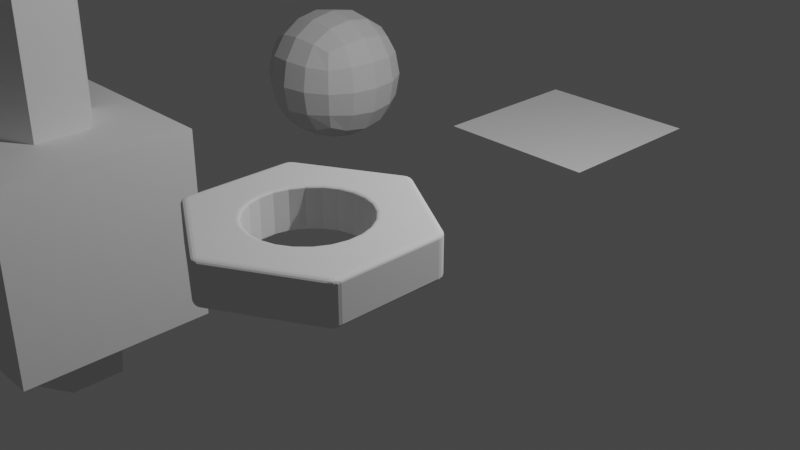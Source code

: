 # Source: prictise02.blend  (saved by Blender 3.6.11; exported with 4.5.12 LTS)
import bpy
from mathutils import Matrix  # noqa: F401  (used for matrix-valued properties, if any)

bpy.ops.wm.read_factory_settings(use_empty=True)
scene = bpy.context.scene
scene.name = 'Scene'

# ---- collections
col_collection = bpy.data.collections.new('Collection'); scene.collection.children.link(col_collection)

# ---- world
world_world = bpy.data.worlds.new('World'); scene.world = world_world
world_world.use_nodes = True; world_world.node_tree.nodes.clear()
_N = world_world.node_tree.nodes; _L = world_world.node_tree.links
n0 = _N.new('ShaderNodeOutputWorld'); n0.name = 'World Output'; n0.location = (300, 300)
n1 = _N.new('ShaderNodeBackground'); n1.name = 'Background'; n1.location = (10, 300)
n1.inputs[0].default_value = (0.05088, 0.05088, 0.05088, 1.0)
_L.new(n1.outputs[0], n0.inputs[0])
n0.is_active_output = True
world_world.color = (0.05088, 0.05088, 0.05088)
world_world.use_sun_shadow = False
world_world.sun_shadow_jitter_overblur = 0.0

# ---- cameras
cam_camera = bpy.data.cameras.new('Camera')
cam_camera.clip_end = 100.0
cam_camera.ortho_scale = 7.314

# ---- lights
light_light = bpy.data.lights.new('Light', 'POINT')
light_light.transmission_factor = 0.0
light_light.energy = 1000.0
light_light.shadow_soft_size = 0.1
light_light.shadow_maximum_resolution = 0.006
light_light.use_absolute_resolution = True

# ---- meshes
me_x = bpy.data.meshes.new('柱体')
me_x.from_pydata([(0.006133, 0.9371, -0.38), (-0.05478, 0.9684, -0.3167), (0.05478, 0.9684, -0.3167), (-0.01178, 0.9522, -0.3752), (-0.02965, 0.9634, -0.3615), (0.02051, 0.9515, -0.3752), (0.00297, 0.9628, -0.3682), (-0.01221, 0.9716, -0.3588), (0.001364, 0.9747, -0.3531), (-0.02965, 0.9781, -0.3167), (-3.725e-09, 0.9815, -0.3167), (-0.04475, 0.9691, -0.341), (-0.02132, 0.9756, -0.3401), (0.000646, 0.9795, -0.3395), (0.04684, 0.9684, -0.341), (0.0348, 0.9625, -0.3615), (0.02965, 0.9781, -0.3167), (0.02299, 0.9753, -0.3401), (0.01578, 0.9712, -0.3588), (0.8112, 0.5316, -0.3167), (0.866, 0.4367, -0.3167), (0.8146, 0.4633, -0.38), (0.8322, 0.5147, -0.3167), (0.85, 0.4907, -0.3167), (0.8169, 0.5233, -0.341), (0.8342, 0.5063, -0.3401), (0.8486, 0.4892, -0.3395), (0.8448, 0.4862, -0.3531), (0.8621, 0.4437, -0.341), (0.851, 0.4511, -0.3615), (0.8619, 0.4634, -0.3167), (0.8561, 0.4677, -0.3401), (0.849, 0.472, -0.3588), (0.8187, 0.4863, -0.3752), (0.8195, 0.5074, -0.3615), (0.8343, 0.458, -0.3752), (0.8353, 0.4788, -0.3682), (0.8353, 0.4964, -0.3588), (0.8146, 0.4633, 0.38), (0.866, 0.4367, 0.3167), (0.8112, 0.5316, 0.3167), (0.8343, 0.458, 0.3752), (0.851, 0.4511, 0.3615), (0.8187, 0.4863, 0.3752), (0.8353, 0.4788, 0.3682), (0.849, 0.472, 0.3588), (0.8448, 0.4862, 0.3531), (0.8619, 0.4634, 0.3167), (0.85, 0.4907, 0.3167), (0.8621, 0.4437, 0.341), (0.8561, 0.4677, 0.3401), (0.8486, 0.4892, 0.3395), (0.8169, 0.5233, 0.341), (0.8195, 0.5074, 0.3615), (0.8322, 0.5147, 0.3167), (0.8342, 0.5063, 0.3401), (0.8353, 0.4964, 0.3588), (0.05478, 0.9684, 0.3167), (-0.05478, 0.9684, 0.3167), (0.006133, 0.9371, 0.38), (0.02965, 0.9781, 0.3167), (3.725e-09, 0.9815, 0.3167), (0.04684, 0.9684, 0.341), (0.02299, 0.9753, 0.3401), (0.000646, 0.9795, 0.3395), (0.001364, 0.9747, 0.3531), (-0.04475, 0.9691, 0.341), (-0.02965, 0.9634, 0.3615), (-0.02965, 0.9781, 0.3167), (-0.02132, 0.9756, 0.3401), (-0.01221, 0.9716, 0.3588), (0.02051, 0.9515, 0.3752), (0.0348, 0.9625, 0.3615), (-0.01178, 0.9522, 0.3752), (0.00297, 0.9628, 0.3682), (0.01578, 0.9712, 0.3588), (0.866, -0.4367, -0.3167), (0.8112, -0.5316, -0.3167), (0.8085, -0.4739, -0.38), (0.8619, -0.4634, -0.3167), (0.85, -0.4907, -0.3167), (0.8616, -0.4458, -0.341), (0.8555, -0.4693, -0.3401), (0.8479, -0.4903, -0.3395), (0.8435, -0.4886, -0.3531), (0.8153, -0.5248, -0.341), (0.8162, -0.5114, -0.3615), (0.8322, -0.5147, -0.3167), (0.8331, -0.5075, -0.3401), (0.8332, -0.4993, -0.3588), (0.8305, -0.4659, -0.3752), (0.8492, -0.456, -0.3615), (0.8138, -0.4935, -0.3752), (0.8323, -0.484, -0.3682), (0.8475, -0.4752, -0.3588), (0.8085, -0.4739, 0.38), (0.8112, -0.5316, 0.3167), (0.866, -0.4367, 0.3167), (0.8138, -0.4935, 0.3752), (0.8162, -0.5114, 0.3615), (0.8305, -0.4659, 0.3752), (0.8323, -0.484, 0.3682), (0.8332, -0.4993, 0.3588), (0.8435, -0.4886, 0.3531), (0.8322, -0.5147, 0.3167), (0.85, -0.4907, 0.3167), (0.8153, -0.5248, 0.341), (0.8331, -0.5075, 0.3401), (0.8479, -0.4903, 0.3395), (0.8616, -0.4458, 0.341), (0.8492, -0.456, 0.3615), (0.8619, -0.4634, 0.3167), (0.8555, -0.4693, 0.3401), (0.8475, -0.4752, 0.3588), (0.05478, -0.9684, -0.3167), (-0.05478, -0.9684, -0.3167), (-0.006133, -0.9371, -0.38), (0.02965, -0.9781, -0.3167), (3.725e-09, -0.9815, -0.3167), (0.04475, -0.9691, -0.341), (0.02132, -0.9756, -0.3401), (-0.000646, -0.9795, -0.3395), (-0.001364, -0.9747, -0.3531), (-0.04684, -0.9684, -0.341), (-0.0348, -0.9625, -0.3615), (-0.02965, -0.9781, -0.3167), (-0.02299, -0.9753, -0.3401), (-0.01578, -0.9712, -0.3588), (0.01178, -0.9522, -0.3752), (0.02965, -0.9634, -0.3615), (-0.02051, -0.9515, -0.3752), (-0.00297, -0.9628, -0.3682), (0.01221, -0.9716, -0.3588), (-0.006133, -0.9371, 0.38), (-0.05478, -0.9684, 0.3167), (0.05478, -0.9684, 0.3167), (-0.02051, -0.9515, 0.3752), (-0.0348, -0.9625, 0.3615), (0.01178, -0.9522, 0.3752), (-0.00297, -0.9628, 0.3682), (-0.01578, -0.9712, 0.3588), (-0.001364, -0.9747, 0.3531), (-0.02965, -0.9781, 0.3167), (-3.725e-09, -0.9815, 0.3167), (-0.04684, -0.9684, 0.341), (-0.02299, -0.9753, 0.3401), (-0.000646, -0.9795, 0.3395), (0.04475, -0.9691, 0.341), (0.02965, -0.9634, 0.3615), (0.02965, -0.9781, 0.3167), (0.02132, -0.9756, 0.3401), (0.01221, -0.9716, 0.3588), (-0.8112, -0.5316, -0.3167), (-0.866, -0.4367, -0.3167), (-0.8146, -0.4633, -0.38), (-0.8322, -0.5147, -0.3167), (-0.85, -0.4907, -0.3167), (-0.8169, -0.5233, -0.341), (-0.8342, -0.5063, -0.3401), (-0.8486, -0.4892, -0.3395), (-0.8448, -0.4862, -0.3531), (-0.8621, -0.4437, -0.341), (-0.851, -0.4511, -0.3615), (-0.8619, -0.4634, -0.3167), (-0.8561, -0.4677, -0.3401), (-0.849, -0.472, -0.3588), (-0.8187, -0.4863, -0.3752), (-0.8195, -0.5074, -0.3615), (-0.8343, -0.458, -0.3752), (-0.8353, -0.4788, -0.3682), (-0.8353, -0.4964, -0.3588), (-0.8146, -0.4633, 0.38), (-0.866, -0.4367, 0.3167), (-0.8112, -0.5316, 0.3167), (-0.8343, -0.458, 0.3752), (-0.851, -0.4511, 0.3615), (-0.8187, -0.4863, 0.3752), (-0.8353, -0.4788, 0.3682), (-0.849, -0.472, 0.3588), (-0.8448, -0.4862, 0.3531), (-0.8619, -0.4634, 0.3167), (-0.85, -0.4907, 0.3167), (-0.8621, -0.4437, 0.341), (-0.8561, -0.4677, 0.3401), (-0.8486, -0.4892, 0.3395), (-0.8169, -0.5233, 0.341), (-0.8195, -0.5074, 0.3615), (-0.8322, -0.5147, 0.3167), (-0.8342, -0.5063, 0.3401), (-0.8353, -0.4964, 0.3588), (-0.866, 0.4367, -0.3167), (-0.8112, 0.5316, -0.3167), (-0.8085, 0.4739, -0.38), (-0.8619, 0.4634, -0.3167), (-0.85, 0.4907, -0.3167), (-0.8616, 0.4458, -0.341), (-0.8555, 0.4693, -0.3401), (-0.8479, 0.4903, -0.3395), (-0.8435, 0.4886, -0.3531), (-0.8153, 0.5248, -0.341), (-0.8162, 0.5114, -0.3615), (-0.8322, 0.5147, -0.3167), (-0.8331, 0.5075, -0.3401), (-0.8332, 0.4993, -0.3588), (-0.8305, 0.4659, -0.3752), (-0.8492, 0.456, -0.3615), (-0.8138, 0.4935, -0.3752), (-0.8323, 0.484, -0.3682), (-0.8475, 0.4752, -0.3588), (-0.8085, 0.4739, 0.38), (-0.8112, 0.5316, 0.3167), (-0.866, 0.4367, 0.3167), (-0.8138, 0.4935, 0.3752), (-0.8162, 0.5114, 0.3615), (-0.8305, 0.4659, 0.3752), (-0.8323, 0.484, 0.3682), (-0.8332, 0.4993, 0.3588), (-0.8435, 0.4886, 0.3531), (-0.8322, 0.5147, 0.3167), (-0.85, 0.4907, 0.3167), (-0.8153, 0.5248, 0.341), (-0.8331, 0.5075, 0.3401), (-0.8479, 0.4903, 0.3395), (-0.8616, 0.4458, 0.341), (-0.8492, 0.456, 0.3615), (-0.8619, 0.4634, 0.3167), (-0.8555, 0.4693, 0.3401), (-0.8475, 0.4752, 0.3588), (0.04746, 0.5134, -0.38), (0.05108, 0.4764, -0.3438), (0.0484, 0.5038, -0.3788), (0.04927, 0.4949, -0.3752), (0.05002, 0.4872, -0.3694), (0.05059, 0.4813, -0.3619), (0.05095, 0.4776, -0.3532), (0.04746, 0.5134, 0.38), (0.05108, 0.4764, 0.3438), (0.0484, 0.5038, 0.3788), (0.04927, 0.4949, 0.3752), (0.05002, 0.4872, 0.3694), (0.05059, 0.4813, 0.3619), (0.05095, 0.4776, 0.3532), (0.4684, 0.2156, -0.38), (0.4381, 0.194, -0.3438), (0.4605, 0.21, -0.3788), (0.4532, 0.2048, -0.3752), (0.447, 0.2003, -0.3694), (0.4422, 0.1969, -0.3619), (0.4391, 0.1947, -0.3532), (0.4684, 0.2156, 0.38), (0.4381, 0.194, 0.3438), (0.4605, 0.21, 0.3788), (0.4532, 0.2048, 0.3752), (0.447, 0.2003, 0.3694), (0.4422, 0.1969, 0.3619), (0.4391, 0.1947, 0.3532), (0.4209, -0.2978, -0.38), (0.387, -0.2824, -0.3438), (0.4121, -0.2938, -0.3788), (0.404, -0.2901, -0.3752), (0.3969, -0.2869, -0.3694), (0.3916, -0.2845, -0.3619), (0.3882, -0.2829, -0.3532), (0.4209, -0.2978, 0.38), (0.387, -0.2824, 0.3438), (0.4121, -0.2938, 0.3788), (0.404, -0.2901, 0.3752), (0.3969, -0.2869, 0.3694), (0.3916, -0.2845, 0.3619), (0.3882, -0.2829, 0.3532), (-0.04746, -0.5134, -0.38), (-0.05108, -0.4764, -0.3438), (-0.0484, -0.5038, -0.3788), (-0.04927, -0.4949, -0.3752), (-0.05002, -0.4872, -0.3694), (-0.05059, -0.4813, -0.3619), (-0.05095, -0.4776, -0.3532), (-0.04746, -0.5134, 0.38), (-0.05108, -0.4764, 0.3438), (-0.0484, -0.5038, 0.3788), (-0.04927, -0.4949, 0.3752), (-0.05002, -0.4872, 0.3694), (-0.05059, -0.4813, 0.3619), (-0.05095, -0.4776, 0.3532), (-0.4684, -0.2156, -0.38), (-0.4381, -0.194, -0.3438), (-0.4605, -0.21, -0.3788), (-0.4532, -0.2048, -0.3752), (-0.447, -0.2003, -0.3694), (-0.4422, -0.1969, -0.3619), (-0.4391, -0.1947, -0.3532), (-0.4684, -0.2156, 0.38), (-0.4381, -0.194, 0.3438), (-0.4605, -0.21, 0.3788), (-0.4532, -0.2048, 0.3752), (-0.447, -0.2003, 0.3694), (-0.4422, -0.1969, 0.3619), (-0.4391, -0.1947, 0.3532), (-0.4209, 0.2978, -0.38), (-0.387, 0.2824, -0.3438), (-0.4121, 0.2938, -0.3788), (-0.404, 0.2901, -0.3752), (-0.3969, 0.2869, -0.3694), (-0.3916, 0.2845, -0.3619), (-0.3882, 0.2829, -0.3532), (-0.4209, 0.2978, 0.38), (-0.387, 0.2824, 0.3438), (-0.4121, 0.2938, 0.3788), (-0.404, 0.2901, 0.3752), (-0.3969, 0.2869, 0.3694), (-0.3916, 0.2845, 0.3619), (-0.3882, 0.2829, 0.3532), (0.3039, 0.4165, -0.38), (0.2824, 0.387, -0.3438), (0.2984, 0.4089, -0.3788), (0.2932, 0.4018, -0.3752), (0.2887, 0.3956, -0.3694), (0.2853, 0.391, -0.3619), (0.2832, 0.388, -0.3532), (0.3039, 0.4165, 0.38), (0.2824, 0.387, 0.3438), (0.2984, 0.4089, 0.3788), (0.2932, 0.4018, 0.3752), (0.2887, 0.3956, 0.3694), (0.2853, 0.391, 0.3619), (0.2832, 0.388, 0.3532), (0.5127, -0.05497, -0.38), (0.4764, -0.05108, -0.3438), (0.5033, -0.05396, -0.3788), (0.4945, -0.05302, -0.3752), (0.487, -0.05222, -0.3694), (0.4812, -0.0516, -0.3619), (0.4776, -0.05121, -0.3532), (0.5127, -0.05497, 0.38), (0.4764, -0.05108, 0.3438), (0.5033, -0.05396, 0.3788), (0.4945, -0.05302, 0.3752), (0.487, -0.05222, 0.3694), (0.4812, -0.0516, 0.3619), (0.4776, -0.05121, 0.3532), (0.2087, -0.4715, -0.38), (0.194, -0.4381, -0.3438), (0.2049, -0.4628, -0.3788), (0.2013, -0.4548, -0.3752), (0.1983, -0.4479, -0.3694), (0.1959, -0.4426, -0.3619), (0.1945, -0.4392, -0.3532), (0.2087, -0.4715, 0.38), (0.194, -0.4381, 0.3438), (0.2049, -0.4628, 0.3788), (0.2013, -0.4548, 0.3752), (0.1983, -0.4479, 0.3694), (0.1959, -0.4426, 0.3619), (0.1945, -0.4392, 0.3532), (-0.3039, -0.4165, -0.38), (-0.2824, -0.387, -0.3438), (-0.2984, -0.4089, -0.3788), (-0.2932, -0.4018, -0.3752), (-0.2887, -0.3956, -0.3694), (-0.2853, -0.391, -0.3619), (-0.2832, -0.388, -0.3532), (-0.3039, -0.4165, 0.38), (-0.2824, -0.387, 0.3438), (-0.2984, -0.4089, 0.3788), (-0.2932, -0.4018, 0.3752), (-0.2887, -0.3956, 0.3694), (-0.2853, -0.391, 0.3619), (-0.2832, -0.388, 0.3532), (-0.5127, 0.05497, -0.38), (-0.4764, 0.05108, -0.3438), (-0.5033, 0.05396, -0.3788), (-0.4945, 0.05302, -0.3752), (-0.487, 0.05222, -0.3694), (-0.4812, 0.0516, -0.3619), (-0.4776, 0.05121, -0.3532), (-0.5127, 0.05497, 0.38), (-0.4764, 0.05108, 0.3438), (-0.5033, 0.05396, 0.3788), (-0.4945, 0.05302, 0.3752), (-0.487, 0.05222, 0.3694), (-0.4812, 0.0516, 0.3619), (-0.4776, 0.05121, 0.3532), (-0.2087, 0.4715, -0.38), (-0.194, 0.4381, -0.3438), (-0.2049, 0.4628, -0.3788), (-0.2013, 0.4548, -0.3752), (-0.1983, 0.4479, -0.3694), (-0.1959, 0.4426, -0.3619), (-0.1945, 0.4392, -0.3532), (-0.2087, 0.4715, 0.38), (-0.194, 0.4381, 0.3438), (-0.2049, 0.4628, 0.3788), (-0.2013, 0.4548, 0.3752), (-0.1983, 0.4479, 0.3694), (-0.1959, 0.4426, 0.3619), (-0.1945, 0.4392, 0.3532), (0.373, 0.3007, -0.3438), (0.4039, 0.3212, -0.38), (0.374, 0.3014, -0.3532), (0.3771, 0.3035, -0.3619), (0.382, 0.3067, -0.3694), (0.3885, 0.311, -0.3752), (0.3959, 0.3159, -0.3788), (0.1726, 0.4469, 0.3438), (0.1891, 0.4792, 0.38), (0.1732, 0.448, 0.3532), (0.1748, 0.4512, 0.3619), (0.1774, 0.4564, 0.3694), (0.1809, 0.463, 0.3752), (0.1848, 0.4708, 0.3788), (0.4469, -0.1726, -0.3438), (0.4801, -0.1892, -0.38), (0.4481, -0.1732, -0.3532), (0.4514, -0.1749, -0.3619), (0.4566, -0.1775, -0.3694), (0.4635, -0.1809, -0.3752), (0.4715, -0.1849, -0.3788), (0.4734, 0.07396, 0.3438), (0.5095, 0.07583, 0.38), (0.4746, 0.07402, 0.3532), (0.4782, 0.07421, 0.3619), (0.4839, 0.07451, 0.3694), (0.4914, 0.0749, 0.3752), (0.5001, 0.07535, 0.3788), (0.07396, -0.4734, -0.3438), (0.07618, -0.5104, -0.38), (0.07403, -0.4746, -0.3532), (0.07425, -0.4783, -0.3619), (0.07461, -0.4842, -0.3694), (0.07507, -0.4919, -0.3752), (0.0756, -0.5008, -0.3788), (0.3007, -0.373, 0.3438), (0.3204, -0.4033, 0.38), (0.3014, -0.374, 0.3532), (0.3034, -0.377, 0.3619), (0.3065, -0.3819, 0.3694), (0.3106, -0.3881, 0.3752), (0.3153, -0.3955, 0.3788), (-0.373, -0.3007, -0.3438), (-0.4039, -0.3212, -0.38), (-0.374, -0.3014, -0.3532), (-0.3771, -0.3035, -0.3619), (-0.382, -0.3067, -0.3694), (-0.3885, -0.311, -0.3752), (-0.3959, -0.3159, -0.3788), (-0.1726, -0.4469, 0.3438), (-0.1891, -0.4792, 0.38), (-0.1732, -0.448, 0.3532), (-0.1748, -0.4512, 0.3619), (-0.1774, -0.4564, 0.3694), (-0.1809, -0.463, 0.3752), (-0.1848, -0.4708, 0.3788), (-0.4469, 0.1726, -0.3438), (-0.4801, 0.1892, -0.38), (-0.4481, 0.1732, -0.3532), (-0.4514, 0.1749, -0.3619), (-0.4566, 0.1775, -0.3694), (-0.4635, 0.1809, -0.3752), (-0.4715, 0.1849, -0.3788), (-0.4734, -0.07396, 0.3438), (-0.5095, -0.07583, 0.38), (-0.4746, -0.07402, 0.3532), (-0.4782, -0.07421, 0.3619), (-0.4839, -0.07451, 0.3694), (-0.4914, -0.0749, 0.3752), (-0.5001, -0.07535, 0.3788), (-0.07396, 0.4734, -0.3438), (-0.07618, 0.5104, -0.38), (-0.07403, 0.4746, -0.3532), (-0.07425, 0.4783, -0.3619), (-0.07461, 0.4842, -0.3694), (-0.07507, 0.4919, -0.3752), (-0.0756, 0.5008, -0.3788), (-0.3007, 0.373, 0.3438), (-0.3204, 0.4033, 0.38), (-0.3014, 0.374, 0.3532), (-0.3034, 0.377, 0.3619), (-0.3065, 0.3819, 0.3694), (-0.3106, 0.3881, 0.3752), (-0.3153, 0.3955, 0.3788), (0.1726, 0.4469, -0.3438), (0.1891, 0.4792, -0.38), (0.1732, 0.448, -0.3532), (0.1748, 0.4512, -0.3619), (0.1774, 0.4564, -0.3694), (0.1809, 0.463, -0.3752), (0.1848, 0.4708, -0.3788), (0.373, 0.3007, 0.3438), (0.4039, 0.3212, 0.38), (0.374, 0.3014, 0.3532), (0.3771, 0.3035, 0.3619), (0.382, 0.3067, 0.3694), (0.3885, 0.311, 0.3752), (0.3959, 0.3159, 0.3788), (0.4734, 0.07396, -0.3438), (0.5095, 0.07583, -0.38), (0.4746, 0.07402, -0.3532), (0.4782, 0.07421, -0.3619), (0.4839, 0.07451, -0.3694), (0.4914, 0.0749, -0.3752), (0.5001, 0.07535, -0.3788), (0.4469, -0.1726, 0.3438), (0.4801, -0.1892, 0.38), (0.4481, -0.1732, 0.3532), (0.4514, -0.1749, 0.3619), (0.4566, -0.1775, 0.3694), (0.4635, -0.1809, 0.3752), (0.4715, -0.1849, 0.3788), (0.3007, -0.373, -0.3438), (0.3204, -0.4033, -0.38), (0.3014, -0.374, -0.3532), (0.3034, -0.377, -0.3619), (0.3065, -0.3819, -0.3694), (0.3106, -0.3881, -0.3752), (0.3153, -0.3955, -0.3788), (0.07396, -0.4734, 0.3438), (0.07618, -0.5104, 0.38), (0.07403, -0.4746, 0.3532), (0.07425, -0.4783, 0.3619), (0.07461, -0.4842, 0.3694), (0.07507, -0.4919, 0.3752), (0.0756, -0.5008, 0.3788), (-0.1726, -0.4469, -0.3438), (-0.1891, -0.4792, -0.38), (-0.1732, -0.448, -0.3532), (-0.1748, -0.4512, -0.3619), (-0.1774, -0.4564, -0.3694), (-0.1809, -0.463, -0.3752), (-0.1848, -0.4708, -0.3788), (-0.373, -0.3007, 0.3438), (-0.4039, -0.3212, 0.38), (-0.374, -0.3014, 0.3532), (-0.3771, -0.3035, 0.3619), (-0.382, -0.3067, 0.3694), (-0.3885, -0.311, 0.3752), (-0.3959, -0.3159, 0.3788), (-0.4734, -0.07396, -0.3438), (-0.5095, -0.07583, -0.38), (-0.4746, -0.07402, -0.3532), (-0.4782, -0.07421, -0.3619), (-0.4839, -0.07451, -0.3694), (-0.4914, -0.0749, -0.3752), (-0.5001, -0.07535, -0.3788), (-0.4469, 0.1726, 0.3438), (-0.4801, 0.1892, 0.38), (-0.4481, 0.1732, 0.3532), (-0.4514, 0.1749, 0.3619), (-0.4566, 0.1775, 0.3694), (-0.4635, 0.1809, 0.3752), (-0.4715, 0.1849, 0.3788), (-0.3007, 0.373, -0.3438), (-0.3204, 0.4033, -0.38), (-0.3014, 0.374, -0.3532), (-0.3034, 0.377, -0.3619), (-0.3065, 0.3819, -0.3694), (-0.3106, 0.3881, -0.3752), (-0.3153, 0.3955, -0.3788), (-0.07396, 0.4734, 0.3438), (-0.07618, 0.5104, 0.38), (-0.07403, 0.4746, 0.3532), (-0.07425, 0.4783, 0.3619), (-0.07461, 0.4842, 0.3694), (-0.07507, 0.4919, 0.3752), (-0.0756, 0.5008, 0.3788)], [], [(191, 210, 58, 1), (417, 250, 243, 494), (431, 264, 257, 508), (445, 278, 271, 522), (487, 320, 313, 396), (459, 292, 285, 536), (403, 236, 229, 480), (334, 417, 494, 327), (2, 57, 40, 19), (264, 501, 410, 257), (305, 474, 389, 558, 235, 59, 209), (250, 487, 396, 243), (278, 515, 424, 271), (115, 134, 173, 152), (292, 529, 438, 285), (153, 172, 211, 190), (306, 543, 452, 299), (20, 39, 97, 76), (77, 96, 135, 114), (235, 404, 319, 488, 249, 38, 59), (242, 397, 312, 481, 228, 0, 21), (557, 390, 383, 466), (320, 403, 480, 313), (473, 306, 299, 550), (390, 473, 550, 383), (543, 376, 369, 452), (291, 460, 375, 544, 305, 209, 171), (298, 453, 368, 537, 284, 154, 192), (376, 459, 536, 369), (529, 362, 355, 438), (277, 446, 361, 530, 291, 171, 133), (284, 439, 354, 523, 270, 116, 154), (362, 445, 522, 355), (515, 348, 341, 424), (263, 432, 347, 516, 277, 133, 95), (270, 425, 340, 509, 256, 78, 116), (348, 431, 508, 341), (501, 334, 327, 410), (249, 418, 333, 502, 263, 95, 38), (256, 411, 326, 495, 242, 21, 78), (0, 3, 6, 5), (3, 4, 7, 6), (5, 6, 18, 15), (6, 7, 8, 18), (1, 9, 12, 11), (9, 10, 13, 12), (11, 12, 7, 4), (12, 13, 8, 7), (2, 14, 17, 16), (14, 15, 18, 17), (16, 17, 13, 10), (17, 18, 8, 13), (19, 22, 25, 24), (22, 23, 26, 25), (24, 25, 37, 34), (25, 26, 27, 37), (20, 28, 31, 30), (28, 29, 32, 31), (30, 31, 26, 23), (31, 32, 27, 26), (21, 33, 36, 35), (33, 34, 37, 36), (35, 36, 32, 29), (36, 37, 27, 32), (38, 41, 44, 43), (41, 42, 45, 44), (43, 44, 56, 53), (44, 45, 46, 56), (39, 47, 50, 49), (47, 48, 51, 50), (49, 50, 45, 42), (50, 51, 46, 45), (40, 52, 55, 54), (52, 53, 56, 55), (54, 55, 51, 48), (55, 56, 46, 51), (57, 60, 63, 62), (60, 61, 64, 63), (62, 63, 75, 72), (63, 64, 65, 75), (58, 66, 69, 68), (66, 67, 70, 69), (68, 69, 64, 61), (69, 70, 65, 64), (59, 71, 74, 73), (71, 72, 75, 74), (73, 74, 70, 67), (74, 75, 65, 70), (76, 79, 82, 81), (79, 80, 83, 82), (81, 82, 94, 91), (82, 83, 84, 94), (77, 85, 88, 87), (85, 86, 89, 88), (87, 88, 83, 80), (88, 89, 84, 83), (78, 90, 93, 92), (90, 91, 94, 93), (92, 93, 89, 86), (93, 94, 84, 89), (95, 98, 101, 100), (98, 99, 102, 101), (100, 101, 113, 110), (101, 102, 103, 113), (96, 104, 107, 106), (104, 105, 108, 107), (106, 107, 102, 99), (107, 108, 103, 102), (97, 109, 112, 111), (109, 110, 113, 112), (111, 112, 108, 105), (112, 113, 103, 108), (114, 117, 120, 119), (117, 118, 121, 120), (119, 120, 132, 129), (120, 121, 122, 132), (115, 123, 126, 125), (123, 124, 127, 126), (125, 126, 121, 118), (126, 127, 122, 121), (116, 128, 131, 130), (128, 129, 132, 131), (130, 131, 127, 124), (131, 132, 122, 127), (133, 136, 139, 138), (136, 137, 140, 139), (138, 139, 151, 148), (139, 140, 141, 151), (134, 142, 145, 144), (142, 143, 146, 145), (144, 145, 140, 137), (145, 146, 141, 140), (135, 147, 150, 149), (147, 148, 151, 150), (149, 150, 146, 143), (150, 151, 141, 146), (152, 155, 158, 157), (155, 156, 159, 158), (157, 158, 170, 167), (158, 159, 160, 170), (153, 161, 164, 163), (161, 162, 165, 164), (163, 164, 159, 156), (164, 165, 160, 159), (154, 166, 169, 168), (166, 167, 170, 169), (168, 169, 165, 162), (169, 170, 160, 165), (171, 174, 177, 176), (174, 175, 178, 177), (176, 177, 189, 186), (177, 178, 179, 189), (172, 180, 183, 182), (180, 181, 184, 183), (182, 183, 178, 175), (183, 184, 179, 178), (173, 185, 188, 187), (185, 186, 189, 188), (187, 188, 184, 181), (188, 189, 179, 184), (190, 193, 196, 195), (193, 194, 197, 196), (195, 196, 208, 205), (196, 197, 198, 208), (191, 199, 202, 201), (199, 200, 203, 202), (201, 202, 197, 194), (202, 203, 198, 197), (192, 204, 207, 206), (204, 205, 208, 207), (206, 207, 203, 200), (207, 208, 198, 203), (209, 212, 215, 214), (212, 213, 216, 215), (214, 215, 227, 224), (215, 216, 217, 227), (210, 218, 221, 220), (218, 219, 222, 221), (220, 221, 216, 213), (221, 222, 217, 216), (211, 223, 226, 225), (223, 224, 227, 226), (225, 226, 222, 219), (226, 227, 217, 222), (2, 19, 24, 14), (14, 24, 34, 15), (15, 34, 33, 5), (5, 33, 21, 0), (40, 57, 62, 52), (52, 62, 72, 53), (53, 72, 71, 43), (43, 71, 59, 38), (1, 58, 68, 9), (9, 68, 61, 10), (10, 61, 60, 16), (16, 60, 57, 2), (39, 20, 30, 47), (47, 30, 23, 48), (48, 23, 22, 54), (54, 22, 19, 40), (20, 76, 81, 28), (28, 81, 91, 29), (29, 91, 90, 35), (35, 90, 78, 21), (97, 39, 49, 109), (109, 49, 42, 110), (110, 42, 41, 100), (100, 41, 38, 95), (96, 77, 87, 104), (104, 87, 80, 105), (105, 80, 79, 111), (111, 79, 76, 97), (77, 114, 119, 85), (85, 119, 129, 86), (86, 129, 128, 92), (92, 128, 116, 78), (135, 96, 106, 147), (147, 106, 99, 148), (148, 99, 98, 138), (138, 98, 95, 133), (134, 115, 125, 142), (142, 125, 118, 143), (143, 118, 117, 149), (149, 117, 114, 135), (115, 152, 157, 123), (123, 157, 167, 124), (124, 167, 166, 130), (130, 166, 154, 116), (173, 134, 144, 185), (185, 144, 137, 186), (186, 137, 136, 176), (176, 136, 133, 171), (172, 153, 163, 180), (180, 163, 156, 181), (181, 156, 155, 187), (187, 155, 152, 173), (153, 190, 195, 161), (161, 195, 205, 162), (162, 205, 204, 168), (168, 204, 192, 154), (211, 172, 182, 223), (223, 182, 175, 224), (224, 175, 174, 214), (214, 174, 171, 209), (210, 191, 201, 218), (218, 201, 194, 219), (219, 194, 193, 225), (225, 193, 190, 211), (191, 1, 11, 199), (199, 11, 4, 200), (200, 4, 3, 206), (206, 3, 0, 192), (58, 210, 220, 66), (66, 220, 213, 67), (67, 213, 212, 73), (73, 212, 209, 59), (228, 467, 382, 551, 298, 192, 0), (397, 242, 244, 402), (402, 244, 245, 401), (401, 245, 246, 400), (400, 246, 247, 399), (399, 247, 248, 398), (398, 248, 243, 396), (404, 235, 237, 409), (409, 237, 238, 408), (408, 238, 239, 407), (407, 239, 240, 406), (406, 240, 241, 405), (405, 241, 236, 403), (411, 256, 258, 416), (416, 258, 259, 415), (415, 259, 260, 414), (414, 260, 261, 413), (413, 261, 262, 412), (412, 262, 257, 410), (418, 249, 251, 423), (423, 251, 252, 422), (422, 252, 253, 421), (421, 253, 254, 420), (420, 254, 255, 419), (419, 255, 250, 417), (425, 270, 272, 430), (430, 272, 273, 429), (429, 273, 274, 428), (428, 274, 275, 427), (427, 275, 276, 426), (426, 276, 271, 424), (432, 263, 265, 437), (437, 265, 266, 436), (436, 266, 267, 435), (435, 267, 268, 434), (434, 268, 269, 433), (433, 269, 264, 431), (439, 284, 286, 444), (444, 286, 287, 443), (443, 287, 288, 442), (442, 288, 289, 441), (441, 289, 290, 440), (440, 290, 285, 438), (446, 277, 279, 451), (451, 279, 280, 450), (450, 280, 281, 449), (449, 281, 282, 448), (448, 282, 283, 447), (447, 283, 278, 445), (453, 298, 300, 458), (458, 300, 301, 457), (457, 301, 302, 456), (456, 302, 303, 455), (455, 303, 304, 454), (454, 304, 299, 452), (460, 291, 293, 465), (465, 293, 294, 464), (464, 294, 295, 463), (463, 295, 296, 462), (462, 296, 297, 461), (461, 297, 292, 459), (467, 228, 230, 472), (472, 230, 231, 471), (471, 231, 232, 470), (470, 232, 233, 469), (469, 233, 234, 468), (468, 234, 229, 466), (474, 305, 307, 479), (479, 307, 308, 478), (478, 308, 309, 477), (477, 309, 310, 476), (476, 310, 311, 475), (475, 311, 306, 473), (481, 312, 314, 486), (486, 314, 315, 485), (485, 315, 316, 484), (484, 316, 317, 483), (483, 317, 318, 482), (482, 318, 313, 480), (488, 319, 321, 493), (493, 321, 322, 492), (492, 322, 323, 491), (491, 323, 324, 490), (490, 324, 325, 489), (489, 325, 320, 487), (495, 326, 328, 500), (500, 328, 329, 499), (499, 329, 330, 498), (498, 330, 331, 497), (497, 331, 332, 496), (496, 332, 327, 494), (502, 333, 335, 507), (507, 335, 336, 506), (506, 336, 337, 505), (505, 337, 338, 504), (504, 338, 339, 503), (503, 339, 334, 501), (509, 340, 342, 514), (514, 342, 343, 513), (513, 343, 344, 512), (512, 344, 345, 511), (511, 345, 346, 510), (510, 346, 341, 508), (516, 347, 349, 521), (521, 349, 350, 520), (520, 350, 351, 519), (519, 351, 352, 518), (518, 352, 353, 517), (517, 353, 348, 515), (523, 354, 356, 528), (528, 356, 357, 527), (527, 357, 358, 526), (526, 358, 359, 525), (525, 359, 360, 524), (524, 360, 355, 522), (530, 361, 363, 535), (535, 363, 364, 534), (534, 364, 365, 533), (533, 365, 366, 532), (532, 366, 367, 531), (531, 367, 362, 529), (537, 368, 370, 542), (542, 370, 371, 541), (541, 371, 372, 540), (540, 372, 373, 539), (539, 373, 374, 538), (538, 374, 369, 536), (544, 375, 377, 549), (549, 377, 378, 548), (548, 378, 379, 547), (547, 379, 380, 546), (546, 380, 381, 545), (545, 381, 376, 543), (551, 382, 384, 556), (556, 384, 385, 555), (555, 385, 386, 554), (554, 386, 387, 553), (553, 387, 388, 552), (552, 388, 383, 550), (558, 389, 391, 563), (563, 391, 392, 562), (562, 392, 393, 561), (561, 393, 394, 560), (560, 394, 395, 559), (559, 395, 390, 557), (312, 397, 402, 314), (314, 402, 401, 315), (315, 401, 400, 316), (316, 400, 399, 317), (317, 399, 398, 318), (318, 398, 396, 313), (319, 404, 409, 321), (321, 409, 408, 322), (322, 408, 407, 323), (323, 407, 406, 324), (324, 406, 405, 325), (325, 405, 403, 320), (326, 411, 416, 328), (328, 416, 415, 329), (329, 415, 414, 330), (330, 414, 413, 331), (331, 413, 412, 332), (332, 412, 410, 327), (333, 418, 423, 335), (335, 423, 422, 336), (336, 422, 421, 337), (337, 421, 420, 338), (338, 420, 419, 339), (339, 419, 417, 334), (340, 425, 430, 342), (342, 430, 429, 343), (343, 429, 428, 344), (344, 428, 427, 345), (345, 427, 426, 346), (346, 426, 424, 341), (347, 432, 437, 349), (349, 437, 436, 350), (350, 436, 435, 351), (351, 435, 434, 352), (352, 434, 433, 353), (353, 433, 431, 348), (354, 439, 444, 356), (356, 444, 443, 357), (357, 443, 442, 358), (358, 442, 441, 359), (359, 441, 440, 360), (360, 440, 438, 355), (361, 446, 451, 363), (363, 451, 450, 364), (364, 450, 449, 365), (365, 449, 448, 366), (366, 448, 447, 367), (367, 447, 445, 362), (368, 453, 458, 370), (370, 458, 457, 371), (371, 457, 456, 372), (372, 456, 455, 373), (373, 455, 454, 374), (374, 454, 452, 369), (375, 460, 465, 377), (377, 465, 464, 378), (378, 464, 463, 379), (379, 463, 462, 380), (380, 462, 461, 381), (381, 461, 459, 376), (382, 467, 472, 384), (384, 472, 471, 385), (385, 471, 470, 386), (386, 470, 469, 387), (387, 469, 468, 388), (388, 468, 466, 383), (389, 474, 479, 391), (391, 479, 478, 392), (392, 478, 477, 393), (393, 477, 476, 394), (394, 476, 475, 395), (395, 475, 473, 390), (228, 481, 486, 230), (230, 486, 485, 231), (231, 485, 484, 232), (232, 484, 483, 233), (233, 483, 482, 234), (234, 482, 480, 229), (249, 488, 493, 251), (251, 493, 492, 252), (252, 492, 491, 253), (253, 491, 490, 254), (254, 490, 489, 255), (255, 489, 487, 250), (242, 495, 500, 244), (244, 500, 499, 245), (245, 499, 498, 246), (246, 498, 497, 247), (247, 497, 496, 248), (248, 496, 494, 243), (263, 502, 507, 265), (265, 507, 506, 266), (266, 506, 505, 267), (267, 505, 504, 268), (268, 504, 503, 269), (269, 503, 501, 264), (256, 509, 514, 258), (258, 514, 513, 259), (259, 513, 512, 260), (260, 512, 511, 261), (261, 511, 510, 262), (262, 510, 508, 257), (277, 516, 521, 279), (279, 521, 520, 280), (280, 520, 519, 281), (281, 519, 518, 282), (282, 518, 517, 283), (283, 517, 515, 278), (270, 523, 528, 272), (272, 528, 527, 273), (273, 527, 526, 274), (274, 526, 525, 275), (275, 525, 524, 276), (276, 524, 522, 271), (291, 530, 535, 293), (293, 535, 534, 294), (294, 534, 533, 295), (295, 533, 532, 296), (296, 532, 531, 297), (297, 531, 529, 292), (284, 537, 542, 286), (286, 542, 541, 287), (287, 541, 540, 288), (288, 540, 539, 289), (289, 539, 538, 290), (290, 538, 536, 285), (305, 544, 549, 307), (307, 549, 548, 308), (308, 548, 547, 309), (309, 547, 546, 310), (310, 546, 545, 311), (311, 545, 543, 306), (298, 551, 556, 300), (300, 556, 555, 301), (301, 555, 554, 302), (302, 554, 553, 303), (303, 553, 552, 304), (304, 552, 550, 299), (235, 558, 563, 237), (237, 563, 562, 238), (238, 562, 561, 239), (239, 561, 560, 240), (240, 560, 559, 241), (241, 559, 557, 236), (236, 557, 466, 229)])
_uv = me_x.uv_layers.new(name='UV 贴图')
_uv.uv.foreach_set('vector', [0.1561, 0.5416, 0.1561, 0.9584, 0.01054, 0.9584, 0.01054, 0.5416, 0.3824, 0.2813, 0.3824, 0.3127, 0.8348, 0.3127, 0.8348, 0.2813, 0.3552, 0.1716, 0.3824, 0.1873, 0.8348, 0.1873, 0.8076, 0.1716, 0.2467, 0.1403, 0.2738, 0.1246, 0.7262, 0.1246, 0.6991, 0.1403, 0.3552, 0.3284, 0.3281, 0.344, 0.7805, 0.344, 0.8076, 0.3284, 0.1652, 0.2187, 0.1652, 0.1873, 0.6176, 0.1873, 0.6176, 0.2187, 0.3009, 0.3597, 0.2738, 0.3754, 0.7262, 0.3754, 0.7533, 0.3597, 0.3824, 0.25, 0.3824, 0.2813, 0.8348, 0.2813, 0.8348, 0.25, 0.9895, 0.5416, 0.9895, 0.9584, 0.8439, 0.9584, 0.8439, 0.5416, 0.3824, 0.1873, 0.3824, 0.2187, 0.8348, 0.2187, 0.8348, 0.1873, 0.1344, 0.3167, 0.1639, 0.3384, 0.1923, 0.3553, 0.2227, 0.372, 0.25, 0.3835, 0.25, 0.4762, 0.05407, 0.3631, 0.3824, 0.3127, 0.3552, 0.3284, 0.8076, 0.3284, 0.8348, 0.3127, 0.2738, 0.1246, 0.3009, 0.1403, 0.7533, 0.1403, 0.7262, 0.1246, 0.4895, 0.5416, 0.4895, 0.9584, 0.3439, 0.9584, 0.3439, 0.5416, 0.1652, 0.1873, 0.1924, 0.1716, 0.6448, 0.1716, 0.6176, 0.1873, 0.3228, 0.5416, 0.3228, 0.9584, 0.1772, 0.9584, 0.1772, 0.5416, 0.1652, 0.3127, 0.1652, 0.2813, 0.6176, 0.2813, 0.6176, 0.3127, 0.8228, 0.5416, 0.8228, 0.9584, 0.6772, 0.9584, 0.6772, 0.5416, 0.6561, 0.5416, 0.6561, 0.9584, 0.5105, 0.9584, 0.5105, 0.5416, 0.25, 0.3835, 0.2835, 0.3688, 0.3123, 0.3526, 0.342, 0.3346, 0.3656, 0.3167, 0.4459, 0.3631, 0.25, 0.4762, 0.8656, 0.3167, 0.842, 0.3346, 0.8123, 0.3526, 0.7835, 0.3688, 0.75, 0.3835, 0.75, 0.4762, 0.9459, 0.3631, 0.2467, 0.3597, 0.2195, 0.344, 0.6719, 0.344, 0.6991, 0.3597, 0.3281, 0.344, 0.3009, 0.3597, 0.7533, 0.3597, 0.7805, 0.344, 0.1924, 0.3284, 0.1652, 0.3127, 0.6176, 0.3127, 0.6448, 0.3284, 0.2195, 0.344, 0.1924, 0.3284, 0.6448, 0.3284, 0.6719, 0.344, 0.1652, 0.2813, 0.1652, 0.25, 0.6176, 0.25, 0.6176, 0.2813, 0.1344, 0.1833, 0.1304, 0.2196, 0.13, 0.2526, 0.1307, 0.2873, 0.1344, 0.3167, 0.05407, 0.3631, 0.05407, 0.1369, 0.6344, 0.3167, 0.6307, 0.2873, 0.63, 0.2526, 0.6304, 0.2196, 0.6344, 0.1833, 0.5541, 0.1369, 0.5541, 0.3631, 0.1652, 0.25, 0.1652, 0.2187, 0.6176, 0.2187, 0.6176, 0.25, 0.1924, 0.1716, 0.2195, 0.156, 0.6719, 0.156, 0.6448, 0.1716, 0.25, 0.1165, 0.2165, 0.1312, 0.1877, 0.1474, 0.158, 0.1654, 0.1344, 0.1833, 0.05407, 0.1369, 0.25, 0.02376, 0.6344, 0.1833, 0.658, 0.1654, 0.6877, 0.1474, 0.7165, 0.1312, 0.75, 0.1165, 0.75, 0.02376, 0.5541, 0.1369, 0.2195, 0.156, 0.2467, 0.1403, 0.6991, 0.1403, 0.6719, 0.156, 0.3009, 0.1403, 0.3281, 0.156, 0.7805, 0.156, 0.7533, 0.1403, 0.3656, 0.1833, 0.3361, 0.1616, 0.3077, 0.1447, 0.2773, 0.128, 0.25, 0.1165, 0.25, 0.02376, 0.4459, 0.1369, 0.75, 0.1165, 0.7773, 0.128, 0.8077, 0.1447, 0.8361, 0.1616, 0.8656, 0.1833, 0.9459, 0.1369, 0.75, 0.02376, 0.3281, 0.156, 0.3552, 0.1716, 0.8076, 0.1716, 0.7805, 0.156, 0.3824, 0.2187, 0.3824, 0.25, 0.8348, 0.25, 0.8348, 0.2187, 0.3656, 0.3167, 0.3696, 0.2804, 0.37, 0.2474, 0.3693, 0.2127, 0.3656, 0.1833, 0.4459, 0.1369, 0.4459, 0.3631, 0.8656, 0.1833, 0.8693, 0.2127, 0.87, 0.2474, 0.8696, 0.2804, 0.8656, 0.3167, 0.9459, 0.3631, 0.9459, 0.1369, 0.75, 0.4762, 0.7463, 0.4792, 0.7498, 0.4818, 0.7536, 0.4798, 0.7463, 0.4792, 0.7409, 0.4847, 0.7449, 0.487, 0.7498, 0.4818, 0.7536, 0.4798, 0.7498, 0.4818, 0.7552, 0.4876, 0.7591, 0.4858, 0.7498, 0.4818, 0.7449, 0.487, 0.7476, 0.4886, 0.7552, 0.4876, 0.01054, 0.5416, 0.006107, 0.5416, 0.005112, 0.5263, 0.009033, 0.5257, 0.006107, 0.5416, -8.941e-08, 0.5416, -8.941e-08, 0.5266, 0.005112, 0.5263, 0.009033, 0.5257, 0.005112, 0.5263, 0.004128, 0.5, 0.007327, 0.5, 0.005112, 0.5263, -8.941e-08, 0.5266, -8.941e-08, 0.5177, 0.004128, 0.5, 0.9895, 0.5416, 0.9906, 0.5257, 0.9946, 0.5263, 0.9939, 0.5416, 0.9906, 0.5257, 0.9919, 0.5, 0.9953, 0.5, 0.9946, 0.5263, 0.9939, 0.5416, 0.9946, 0.5263, 1.0, 0.5266, 1.0, 0.5416, 0.9946, 0.5263, 0.9953, 0.5, 0.9977, 0.5, 1.0, 0.5266, 0.8439, 0.5416, 0.8394, 0.5416, 0.8384, 0.5263, 0.8424, 0.5257, 0.8394, 0.5416, 0.8333, 0.5416, 0.8333, 0.5266, 0.8384, 0.5263, 0.8424, 0.5257, 0.8384, 0.5263, 0.8375, 0.5, 0.8407, 0.5, 0.8384, 0.5263, 0.8333, 0.5266, 0.8333, 0.5177, 0.8375, 0.5, 0.8228, 0.5416, 0.8239, 0.5257, 0.828, 0.5263, 0.8272, 0.5416, 0.8239, 0.5257, 0.8252, 0.5, 0.8287, 0.5, 0.828, 0.5263, 0.8272, 0.5416, 0.828, 0.5263, 0.8333, 0.5266, 0.8333, 0.5416, 0.828, 0.5263, 0.8287, 0.5, 0.831, 0.5, 0.8333, 0.5266, 0.9459, 0.3631, 0.9466, 0.3678, 0.9507, 0.366, 0.9508, 0.3618, 0.9466, 0.3678, 0.9487, 0.3753, 0.9527, 0.373, 0.9507, 0.366, 0.9508, 0.3618, 0.9507, 0.366, 0.9584, 0.3643, 0.9588, 0.36, 0.9507, 0.366, 0.9527, 0.373, 0.9555, 0.3714, 0.9584, 0.3643, 0.4459, 0.3631, 0.4505, 0.3611, 0.4507, 0.3661, 0.4469, 0.3686, 0.4505, 0.3611, 0.4578, 0.3583, 0.4578, 0.3633, 0.4507, 0.3661, 0.4469, 0.3686, 0.4507, 0.3661, 0.4529, 0.3739, 0.449, 0.3769, 0.4507, 0.3661, 0.4578, 0.3633, 0.4578, 0.3667, 0.4529, 0.3739, 0.8228, 0.9584, 0.8272, 0.9584, 0.828, 0.9737, 0.8239, 0.9743, 0.8272, 0.9584, 0.8333, 0.9584, 0.8333, 0.9734, 0.828, 0.9737, 0.8239, 0.9743, 0.828, 0.9737, 0.8287, 1.0, 0.8252, 1.0, 0.828, 0.9737, 0.8333, 0.9734, 0.8333, 0.9823, 0.8287, 1.0, 0.8439, 0.9584, 0.8424, 0.9743, 0.8384, 0.9737, 0.8394, 0.9584, 0.8424, 0.9743, 0.8407, 1.0, 0.8375, 1.0, 0.8384, 0.9737, 0.8394, 0.9584, 0.8384, 0.9737, 0.8333, 0.9734, 0.8333, 0.9584, 0.8384, 0.9737, 0.8375, 1.0, 0.8352, 1.0, 0.8333, 0.9734, 0.9895, 0.9584, 0.9939, 0.9584, 0.9946, 0.9737, 0.9906, 0.9743, 0.9939, 0.9584, 1.0, 0.9584, 1.0, 0.9734, 0.9946, 0.9737, 0.9906, 0.9743, 0.9946, 0.9737, 0.9953, 1.0, 0.9919, 1.0, 0.9946, 0.9737, 1.0, 0.9734, 1.0, 0.9823, 0.9953, 1.0, 0.01054, 0.9584, 0.009033, 0.9743, 0.005112, 0.9737, 0.006107, 0.9584, 0.009033, 0.9743, 0.007327, 1.0, 0.004128, 1.0, 0.005112, 0.9737, 0.006107, 0.9584, 0.005112, 0.9737, -8.941e-08, 0.9734, -8.941e-08, 0.9584, 0.005112, 0.9737, 0.004128, 1.0, 0.001907, 1.0, -8.941e-08, 0.9734, 0.25, 0.4762, 0.254, 0.4792, 0.2498, 0.4819, 0.2458, 0.4798, 0.254, 0.4792, 0.2602, 0.4841, 0.2558, 0.4866, 0.2498, 0.4819, 0.2458, 0.4798, 0.2498, 0.4819, 0.2441, 0.4876, 0.2396, 0.4858, 0.2498, 0.4819, 0.2558, 0.4866, 0.2529, 0.4883, 0.2441, 0.4876, 0.6772, 0.5416, 0.6728, 0.5416, 0.6718, 0.5263, 0.6757, 0.5257, 0.6728, 0.5416, 0.6667, 0.5416, 0.6667, 0.5266, 0.6718, 0.5263, 0.6757, 0.5257, 0.6718, 0.5263, 0.6708, 0.5, 0.674, 0.5, 0.6718, 0.5263, 0.6667, 0.5266, 0.6667, 0.5177, 0.6708, 0.5, 0.6561, 0.5416, 0.6573, 0.5257, 0.6613, 0.5263, 0.6606, 0.5416, 0.6573, 0.5257, 0.6585, 0.5, 0.662, 0.5, 0.6613, 0.5263, 0.6606, 0.5416, 0.6613, 0.5263, 0.6667, 0.5266, 0.6667, 0.5416, 0.6613, 0.5263, 0.662, 0.5, 0.6644, 0.5, 0.6667, 0.5266, 0.9459, 0.1369, 0.9504, 0.1386, 0.9508, 0.1342, 0.9472, 0.132, 0.9504, 0.1386, 0.9578, 0.1406, 0.9578, 0.1359, 0.9508, 0.1342, 0.9472, 0.132, 0.9508, 0.1342, 0.9531, 0.1267, 0.9497, 0.1242, 0.9508, 0.1342, 0.9578, 0.1359, 0.9578, 0.1327, 0.9531, 0.1267, 0.4459, 0.1369, 0.4464, 0.1319, 0.4509, 0.1342, 0.4511, 0.1388, 0.4464, 0.1319, 0.4477, 0.1241, 0.452, 0.1266, 0.4509, 0.1342, 0.4511, 0.1388, 0.4509, 0.1342, 0.4587, 0.1363, 0.4594, 0.1411, 0.4509, 0.1342, 0.452, 0.1266, 0.455, 0.1283, 0.4587, 0.1363, 0.6561, 0.9584, 0.6606, 0.9584, 0.6613, 0.9737, 0.6573, 0.9743, 0.6606, 0.9584, 0.6667, 0.9584, 0.6667, 0.9734, 0.6613, 0.9737, 0.6573, 0.9743, 0.6613, 0.9737, 0.662, 1.0, 0.6585, 1.0, 0.6613, 0.9737, 0.6667, 0.9734, 0.6667, 0.9823, 0.662, 1.0, 0.6772, 0.9584, 0.6757, 0.9743, 0.6718, 0.9737, 0.6728, 0.9584, 0.6757, 0.9743, 0.674, 1.0, 0.6708, 1.0, 0.6718, 0.9737, 0.6728, 0.9584, 0.6718, 0.9737, 0.6667, 0.9734, 0.6667, 0.9584, 0.6718, 0.9737, 0.6708, 1.0, 0.6686, 1.0, 0.6667, 0.9734, 0.5105, 0.5416, 0.5061, 0.5416, 0.5051, 0.5263, 0.509, 0.5257, 0.5061, 0.5416, 0.5, 0.5416, 0.5, 0.5266, 0.5051, 0.5263, 0.509, 0.5257, 0.5051, 0.5263, 0.5041, 0.5, 0.5073, 0.5, 0.5051, 0.5263, 0.5, 0.5266, 0.5, 0.5177, 0.5041, 0.5, 0.4895, 0.5416, 0.4906, 0.5257, 0.4946, 0.5263, 0.4939, 0.5416, 0.4906, 0.5257, 0.4919, 0.5, 0.4953, 0.5, 0.4946, 0.5263, 0.4939, 0.5416, 0.4946, 0.5263, 0.5, 0.5266, 0.5, 0.5416, 0.4946, 0.5263, 0.4953, 0.5, 0.4977, 0.5, 0.5, 0.5266, 0.75, 0.02376, 0.7537, 0.02078, 0.7502, 0.01817, 0.7464, 0.02023, 0.7537, 0.02078, 0.7591, 0.01528, 0.7551, 0.01297, 0.7502, 0.01817, 0.7464, 0.02023, 0.7502, 0.01817, 0.7448, 0.01241, 0.7409, 0.0142, 0.7502, 0.01817, 0.7551, 0.01297, 0.7524, 0.01137, 0.7448, 0.01241, 0.25, 0.02376, 0.246, 0.02083, 0.2502, 0.01814, 0.2542, 0.02022, 0.246, 0.02083, 0.2398, 0.01587, 0.2442, 0.01337, 0.2502, 0.01814, 0.2542, 0.02022, 0.2502, 0.01814, 0.2559, 0.01236, 0.2604, 0.01418, 0.2502, 0.01814, 0.2442, 0.01337, 0.2471, 0.01166, 0.2559, 0.01236, 0.4895, 0.9584, 0.4939, 0.9584, 0.4946, 0.9737, 0.4906, 0.9743, 0.4939, 0.9584, 0.5, 0.9584, 0.5, 0.9734, 0.4946, 0.9737, 0.4906, 0.9743, 0.4946, 0.9737, 0.4953, 1.0, 0.4919, 1.0, 0.4946, 0.9737, 0.5, 0.9734, 0.5, 0.9823, 0.4953, 1.0, 0.5105, 0.9584, 0.509, 0.9743, 0.5051, 0.9737, 0.5061, 0.9584, 0.509, 0.9743, 0.5073, 1.0, 0.5041, 1.0, 0.5051, 0.9737, 0.5061, 0.9584, 0.5051, 0.9737, 0.5, 0.9734, 0.5, 0.9584, 0.5051, 0.9737, 0.5041, 1.0, 0.5019, 1.0, 0.5, 0.9734, 0.3439, 0.5416, 0.3394, 0.5416, 0.3384, 0.5263, 0.3424, 0.5257, 0.3394, 0.5416, 0.3333, 0.5416, 0.3333, 0.5266, 0.3384, 0.5263, 0.3424, 0.5257, 0.3384, 0.5263, 0.3375, 0.5, 0.3407, 0.5, 0.3384, 0.5263, 0.3333, 0.5266, 0.3333, 0.5177, 0.3375, 0.5, 0.3228, 0.5416, 0.3239, 0.5257, 0.328, 0.5263, 0.3272, 0.5416, 0.3239, 0.5257, 0.3252, 0.5, 0.3287, 0.5, 0.328, 0.5263, 0.3272, 0.5416, 0.328, 0.5263, 0.3333, 0.5266, 0.3333, 0.5416, 0.328, 0.5263, 0.3287, 0.5, 0.331, 0.5, 0.3333, 0.5266, 0.5541, 0.1369, 0.5534, 0.1322, 0.5493, 0.134, 0.5492, 0.1382, 0.5534, 0.1322, 0.5513, 0.1247, 0.5473, 0.127, 0.5493, 0.134, 0.5492, 0.1382, 0.5493, 0.134, 0.5416, 0.1357, 0.5412, 0.14, 0.5493, 0.134, 0.5473, 0.127, 0.5445, 0.1286, 0.5416, 0.1357, 0.05407, 0.1369, 0.04951, 0.1389, 0.04929, 0.1339, 0.05312, 0.1314, 0.04951, 0.1389, 0.04215, 0.1417, 0.04215, 0.1367, 0.04929, 0.1339, 0.05312, 0.1314, 0.04929, 0.1339, 0.04713, 0.1261, 0.05099, 0.1231, 0.04929, 0.1339, 0.04215, 0.1367, 0.04215, 0.1333, 0.04713, 0.1261, 0.3228, 0.9584, 0.3272, 0.9584, 0.328, 0.9737, 0.3239, 0.9743, 0.3272, 0.9584, 0.3333, 0.9584, 0.3333, 0.9734, 0.328, 0.9737, 0.3239, 0.9743, 0.328, 0.9737, 0.3287, 1.0, 0.3252, 1.0, 0.328, 0.9737, 0.3333, 0.9734, 0.3333, 0.9823, 0.3287, 1.0, 0.3439, 0.9584, 0.3424, 0.9743, 0.3384, 0.9737, 0.3394, 0.9584, 0.3424, 0.9743, 0.3407, 1.0, 0.3375, 1.0, 0.3384, 0.9737, 0.3394, 0.9584, 0.3384, 0.9737, 0.3333, 0.9734, 0.3333, 0.9584, 0.3384, 0.9737, 0.3375, 1.0, 0.3352, 1.0, 0.3333, 0.9734, 0.1772, 0.5416, 0.1728, 0.5416, 0.1718, 0.5263, 0.1757, 0.5257, 0.1728, 0.5416, 0.1667, 0.5416, 0.1667, 0.5266, 0.1718, 0.5263, 0.1757, 0.5257, 0.1718, 0.5263, 0.1708, 0.5, 0.174, 0.5, 0.1718, 0.5263, 0.1667, 0.5266, 0.1667, 0.5177, 0.1708, 0.5, 0.1561, 0.5416, 0.1573, 0.5257, 0.1613, 0.5263, 0.1606, 0.5416, 0.1573, 0.5257, 0.1585, 0.5, 0.162, 0.5, 0.1613, 0.5263, 0.1606, 0.5416, 0.1613, 0.5263, 0.1667, 0.5266, 0.1667, 0.5416, 0.1613, 0.5263, 0.162, 0.5, 0.1644, 0.5, 0.1667, 0.5266, 0.5541, 0.3631, 0.5496, 0.3614, 0.5492, 0.3658, 0.5528, 0.368, 0.5496, 0.3614, 0.5422, 0.3594, 0.5422, 0.3641, 0.5492, 0.3658, 0.5528, 0.368, 0.5492, 0.3658, 0.5469, 0.3733, 0.5503, 0.3758, 0.5492, 0.3658, 0.5422, 0.3641, 0.5422, 0.3673, 0.5469, 0.3733, 0.05407, 0.3631, 0.05355, 0.3681, 0.04912, 0.3658, 0.04889, 0.3612, 0.05355, 0.3681, 0.05231, 0.3759, 0.04798, 0.3734, 0.04912, 0.3658, 0.04889, 0.3612, 0.04912, 0.3658, 0.04126, 0.3637, 0.04056, 0.3589, 0.04912, 0.3658, 0.04798, 0.3734, 0.04502, 0.3717, 0.04126, 0.3637, 0.1561, 0.9584, 0.1606, 0.9584, 0.1613, 0.9737, 0.1573, 0.9743, 0.1606, 0.9584, 0.1667, 0.9584, 0.1667, 0.9734, 0.1613, 0.9737, 0.1573, 0.9743, 0.1613, 0.9737, 0.162, 1.0, 0.1585, 1.0, 0.1613, 0.9737, 0.1667, 0.9734, 0.1667, 0.9823, 0.162, 1.0, 0.1772, 0.9584, 0.1757, 0.9743, 0.1718, 0.9737, 0.1728, 0.9584, 0.1757, 0.9743, 0.174, 1.0, 0.1708, 1.0, 0.1718, 0.9737, 0.1728, 0.9584, 0.1718, 0.9737, 0.1667, 0.9734, 0.1667, 0.9584, 0.1718, 0.9737, 0.1708, 1.0, 0.1686, 1.0, 0.1667, 0.9734, 0.9895, 0.5416, 0.8439, 0.5416, 0.8424, 0.5257, 0.9906, 0.5257, 0.9906, 0.5257, 0.8424, 0.5257, 0.8407, 0.5, 0.9919, 0.5, 0.7602, 0.4841, 0.9487, 0.3753, 0.9466, 0.3678, 0.754, 0.4792, 0.754, 0.4792, 0.9466, 0.3678, 0.9459, 0.3631, 0.75, 0.4762, 0.8439, 0.9584, 0.9895, 0.9584, 0.9906, 0.9743, 0.8424, 0.9743, 0.8424, 0.9743, 0.9906, 0.9743, 0.9919, 1.0, 0.8407, 1.0, 0.4487, 0.3753, 0.2602, 0.4841, 0.254, 0.4792, 0.4466, 0.3678, 0.4466, 0.3678, 0.254, 0.4792, 0.25, 0.4762, 0.4459, 0.3631, 0.01054, 0.5416, 0.01054, 0.9584, 0.006107, 0.9584, 0.006107, 0.5416, 0.006107, 0.5416, 0.006107, 0.9584, -8.941e-08, 0.9584, -8.941e-08, 0.5416, 1.0, 0.5416, 1.0, 0.9584, 0.9939, 0.9584, 0.9939, 0.5416, 0.9939, 0.5416, 0.9939, 0.9584, 0.9895, 0.9584, 0.9895, 0.5416, 0.8228, 0.9584, 0.8228, 0.5416, 0.8272, 0.5416, 0.8272, 0.9584, 0.8272, 0.9584, 0.8272, 0.5416, 0.8333, 0.5416, 0.8333, 0.9584, 0.8333, 0.9584, 0.8333, 0.5416, 0.8394, 0.5416, 0.8394, 0.9584, 0.8394, 0.9584, 0.8394, 0.5416, 0.8439, 0.5416, 0.8439, 0.9584, 0.8228, 0.5416, 0.6772, 0.5416, 0.6757, 0.5257, 0.8239, 0.5257, 0.8239, 0.5257, 0.6757, 0.5257, 0.674, 0.5, 0.8252, 0.5, 0.9578, 0.3583, 0.9578, 0.1406, 0.9504, 0.1386, 0.9505, 0.3611, 0.9505, 0.3611, 0.9504, 0.1386, 0.9459, 0.1369, 0.9459, 0.3631, 0.6772, 0.9584, 0.8228, 0.9584, 0.8239, 0.9743, 0.6757, 0.9743, 0.6757, 0.9743, 0.8239, 0.9743, 0.8252, 1.0, 0.674, 1.0, 0.4578, 0.1406, 0.4578, 0.3583, 0.4505, 0.3611, 0.4504, 0.1386, 0.4504, 0.1386, 0.4505, 0.3611, 0.4459, 0.3631, 0.4459, 0.1369, 0.6561, 0.9584, 0.6561, 0.5416, 0.6606, 0.5416, 0.6606, 0.9584, 0.6606, 0.9584, 0.6606, 0.5416, 0.6667, 0.5416, 0.6667, 0.9584, 0.6667, 0.9584, 0.6667, 0.5416, 0.6728, 0.5416, 0.6728, 0.9584, 0.6728, 0.9584, 0.6728, 0.5416, 0.6772, 0.5416, 0.6772, 0.9584, 0.6561, 0.5416, 0.5105, 0.5416, 0.509, 0.5257, 0.6573, 0.5257, 0.6573, 0.5257, 0.509, 0.5257, 0.5073, 0.5, 0.6585, 0.5, 0.9477, 0.1241, 0.7591, 0.01528, 0.7537, 0.02078, 0.9464, 0.1319, 0.9464, 0.1319, 0.7537, 0.02078, 0.75, 0.02376, 0.9459, 0.1369, 0.5105, 0.9584, 0.6561, 0.9584, 0.6573, 0.9743, 0.509, 0.9743, 0.509, 0.9743, 0.6573, 0.9743, 0.6585, 1.0, 0.5073, 1.0, 0.2591, 0.01528, 0.4477, 0.1241, 0.4464, 0.1319, 0.2537, 0.02078, 0.2537, 0.02078, 0.4464, 0.1319, 0.4459, 0.1369, 0.25, 0.02376, 0.4895, 0.9584, 0.4895, 0.5416, 0.4939, 0.5416, 0.4939, 0.9584, 0.4939, 0.9584, 0.4939, 0.5416, 0.5, 0.5416, 0.5, 0.9584, 0.5, 0.9584, 0.5, 0.5416, 0.5061, 0.5416, 0.5061, 0.9584, 0.5061, 0.9584, 0.5061, 0.5416, 0.5105, 0.5416, 0.5105, 0.9584, 0.4895, 0.5416, 0.3439, 0.5416, 0.3424, 0.5257, 0.4906, 0.5257, 0.4906, 0.5257, 0.3424, 0.5257, 0.3407, 0.5, 0.4919, 0.5, 0.7398, 0.01587, 0.5513, 0.1247, 0.5534, 0.1322, 0.746, 0.02083, 0.746, 0.02083, 0.5534, 0.1322, 0.5541, 0.1369, 0.75, 0.02376, 0.3439, 0.9584, 0.4895, 0.9584, 0.4906, 0.9743, 0.3424, 0.9743, 0.3424, 0.9743, 0.4906, 0.9743, 0.4919, 1.0, 0.3407, 1.0, 0.05129, 0.1247, 0.2398, 0.01587, 0.246, 0.02083, 0.05336, 0.1322, 0.05336, 0.1322, 0.246, 0.02083, 0.25, 0.02376, 0.05407, 0.1369, 0.3228, 0.9584, 0.3228, 0.5416, 0.3272, 0.5416, 0.3272, 0.9584, 0.3272, 0.9584, 0.3272, 0.5416, 0.3333, 0.5416, 0.3333, 0.9584, 0.3333, 0.9584, 0.3333, 0.5416, 0.3394, 0.5416, 0.3394, 0.9584, 0.3394, 0.9584, 0.3394, 0.5416, 0.3439, 0.5416, 0.3439, 0.9584, 0.3228, 0.5416, 0.1772, 0.5416, 0.1757, 0.5257, 0.3239, 0.5257, 0.3239, 0.5257, 0.1757, 0.5257, 0.174, 0.5, 0.3252, 0.5, 0.5422, 0.1417, 0.5422, 0.3594, 0.5496, 0.3614, 0.5495, 0.1389, 0.5495, 0.1389, 0.5496, 0.3614, 0.5541, 0.3631, 0.5541, 0.1369, 0.1772, 0.9584, 0.3228, 0.9584, 0.3239, 0.9743, 0.1757, 0.9743, 0.1757, 0.9743, 0.3239, 0.9743, 0.3252, 1.0, 0.174, 1.0, 0.04215, 0.3594, 0.04215, 0.1417, 0.04951, 0.1389, 0.04962, 0.3614, 0.04962, 0.3614, 0.04951, 0.1389, 0.05407, 0.1369, 0.05407, 0.3631, 0.1561, 0.9584, 0.1561, 0.5416, 0.1606, 0.5416, 0.1606, 0.9584, 0.1606, 0.9584, 0.1606, 0.5416, 0.1667, 0.5416, 0.1667, 0.9584, 0.1667, 0.9584, 0.1667, 0.5416, 0.1728, 0.5416, 0.1728, 0.9584, 0.1728, 0.9584, 0.1728, 0.5416, 0.1772, 0.5416, 0.1772, 0.9584, 0.1561, 0.5416, 0.01054, 0.5416, 0.009033, 0.5257, 0.1573, 0.5257, 0.1573, 0.5257, 0.009033, 0.5257, 0.007327, 0.5, 0.1585, 0.5, 0.5523, 0.3759, 0.7409, 0.4847, 0.7463, 0.4792, 0.5536, 0.3681, 0.5536, 0.3681, 0.7463, 0.4792, 0.75, 0.4762, 0.5541, 0.3631, 0.01054, 0.9584, 0.1561, 0.9584, 0.1573, 0.9743, 0.009033, 0.9743, 0.009033, 0.9743, 0.1573, 0.9743, 0.1585, 1.0, 0.007327, 1.0, 0.2409, 0.4847, 0.05231, 0.3759, 0.05355, 0.3681, 0.2463, 0.4792, 0.2463, 0.4792, 0.05355, 0.3681, 0.05407, 0.3631, 0.25, 0.4762, 0.75, 0.3835, 0.7227, 0.372, 0.6923, 0.3553, 0.6639, 0.3384, 0.6344, 0.3167, 0.5541, 0.3631, 0.75, 0.4762, 0.842, 0.3346, 0.8656, 0.3167, 0.8638, 0.3157, 0.8394, 0.3331, 0.8394, 0.3331, 0.8638, 0.3157, 0.8621, 0.3147, 0.8369, 0.3316, 0.8369, 0.3316, 0.8621, 0.3147, 0.8585, 0.3127, 0.8314, 0.3284, 0.8314, 0.3284, 0.8585, 0.3127, 0.8466, 0.3129, 0.8196, 0.3283, 0.8196, 0.3283, 0.8466, 0.3129, 0.8409, 0.3127, 0.8138, 0.3283, 0.8138, 0.3283, 0.8409, 0.3127, 0.8348, 0.3127, 0.8076, 0.3284, 0.2835, 0.3688, 0.25, 0.3835, 0.25, 0.3814, 0.2819, 0.3665, 0.2819, 0.3665, 0.25, 0.3814, 0.25, 0.3794, 0.2804, 0.3644, 0.2804, 0.3644, 0.25, 0.3794, 0.2499, 0.3753, 0.2771, 0.3597, 0.2771, 0.3597, 0.2499, 0.3753, 0.2617, 0.3755, 0.2892, 0.3596, 0.2892, 0.3596, 0.2617, 0.3755, 0.2676, 0.3754, 0.2948, 0.3597, 0.2948, 0.3597, 0.2676, 0.3754, 0.2738, 0.3754, 0.3009, 0.3597, 0.8693, 0.2127, 0.8656, 0.1833, 0.8638, 0.1843, 0.8667, 0.2141, 0.8667, 0.2141, 0.8638, 0.1843, 0.8621, 0.1853, 0.8641, 0.2156, 0.8641, 0.2156, 0.8621, 0.1853, 0.8586, 0.1874, 0.8586, 0.2187, 0.8586, 0.2187, 0.8586, 0.1874, 0.8469, 0.1875, 0.8467, 0.2185, 0.8467, 0.2185, 0.8469, 0.1875, 0.841, 0.1873, 0.8409, 0.2186, 0.8409, 0.2186, 0.841, 0.1873, 0.8348, 0.1873, 0.8348, 0.2187, 0.3696, 0.2804, 0.3656, 0.3167, 0.3638, 0.3157, 0.3668, 0.2806, 0.3668, 0.2806, 0.3638, 0.3157, 0.3621, 0.3147, 0.3642, 0.2809, 0.3642, 0.2809, 0.3621, 0.3147, 0.3585, 0.3127, 0.3586, 0.2813, 0.3586, 0.2813, 0.3585, 0.3127, 0.3704, 0.3129, 0.3705, 0.2812, 0.3705, 0.2812, 0.3704, 0.3129, 0.3762, 0.3127, 0.3762, 0.2813, 0.3762, 0.2813, 0.3762, 0.3127, 0.3824, 0.3127, 0.3824, 0.2813, 0.7773, 0.128, 0.75, 0.1165, 0.75, 0.1186, 0.7773, 0.131, 0.7773, 0.131, 0.75, 0.1186, 0.75, 0.1206, 0.7772, 0.1339, 0.7772, 0.1339, 0.75, 0.1206, 0.7501, 0.1247, 0.7771, 0.1403, 0.7771, 0.1403, 0.7501, 0.1247, 0.7383, 0.1245, 0.7651, 0.1402, 0.7651, 0.1402, 0.7383, 0.1245, 0.7324, 0.1246, 0.7595, 0.1403, 0.7595, 0.1403, 0.7324, 0.1246, 0.7262, 0.1246, 0.7533, 0.1403, 0.3361, 0.1616, 0.3656, 0.1833, 0.3638, 0.1843, 0.335, 0.1641, 0.335, 0.1641, 0.3638, 0.1843, 0.3621, 0.1853, 0.3338, 0.1665, 0.3338, 0.1665, 0.3621, 0.1853, 0.3586, 0.1874, 0.3314, 0.1716, 0.3314, 0.1716, 0.3586, 0.1874, 0.3707, 0.1875, 0.3432, 0.1716, 0.3432, 0.1716, 0.3707, 0.1875, 0.3763, 0.1873, 0.349, 0.1716, 0.349, 0.1716, 0.3763, 0.1873, 0.3824, 0.1873, 0.3552, 0.1716, 0.658, 0.1654, 0.6344, 0.1833, 0.6362, 0.1843, 0.6606, 0.1669, 0.6606, 0.1669, 0.6362, 0.1843, 0.6379, 0.1853, 0.6631, 0.1684, 0.6631, 0.1684, 0.6379, 0.1853, 0.6415, 0.1873, 0.6686, 0.1716, 0.6686, 0.1716, 0.6415, 0.1873, 0.6296, 0.1871, 0.6566, 0.1717, 0.6566, 0.1717, 0.6296, 0.1871, 0.6238, 0.1873, 0.6509, 0.1717, 0.6509, 0.1717, 0.6238, 0.1873, 0.6176, 0.1873, 0.6448, 0.1716, 0.2165, 0.1312, 0.25, 0.1165, 0.25, 0.1186, 0.2181, 0.1335, 0.2181, 0.1335, 0.25, 0.1186, 0.25, 0.1206, 0.2196, 0.1356, 0.2196, 0.1356, 0.25, 0.1206, 0.2501, 0.1247, 0.2229, 0.1403, 0.2229, 0.1403, 0.2501, 0.1247, 0.2621, 0.1245, 0.2346, 0.1404, 0.2346, 0.1404, 0.2621, 0.1245, 0.2677, 0.1246, 0.2405, 0.1403, 0.2405, 0.1403, 0.2677, 0.1246, 0.2738, 0.1246, 0.2467, 0.1403, 0.6307, 0.2873, 0.6344, 0.3167, 0.6362, 0.3157, 0.6333, 0.2859, 0.6333, 0.2859, 0.6362, 0.3157, 0.6379, 0.3147, 0.6359, 0.2844, 0.6359, 0.2844, 0.6379, 0.3147, 0.6414, 0.3126, 0.6414, 0.2813, 0.6414, 0.2813, 0.6414, 0.3126, 0.6293, 0.3125, 0.6295, 0.2815, 0.6295, 0.2815, 0.6293, 0.3125, 0.6237, 0.3127, 0.6238, 0.2814, 0.6238, 0.2814, 0.6237, 0.3127, 0.6176, 0.3127, 0.6176, 0.2813, 0.1304, 0.2196, 0.1344, 0.1833, 0.1362, 0.1843, 0.1332, 0.2194, 0.1332, 0.2194, 0.1362, 0.1843, 0.1379, 0.1853, 0.1358, 0.2191, 0.1358, 0.2191, 0.1379, 0.1853, 0.1415, 0.1873, 0.1414, 0.2187, 0.1414, 0.2187, 0.1415, 0.1873, 0.1534, 0.1871, 0.1533, 0.2188, 0.1533, 0.2188, 0.1534, 0.1871, 0.1591, 0.1873, 0.1591, 0.2187, 0.1591, 0.2187, 0.1591, 0.1873, 0.1652, 0.1873, 0.1652, 0.2187, 0.7227, 0.372, 0.75, 0.3835, 0.75, 0.3814, 0.7227, 0.369, 0.7227, 0.369, 0.75, 0.3814, 0.75, 0.3794, 0.7228, 0.3661, 0.7228, 0.3661, 0.75, 0.3794, 0.7499, 0.3753, 0.7229, 0.3597, 0.7229, 0.3597, 0.7499, 0.3753, 0.7379, 0.3755, 0.7111, 0.3598, 0.7111, 0.3598, 0.7379, 0.3755, 0.7323, 0.3754, 0.7052, 0.3597, 0.7052, 0.3597, 0.7323, 0.3754, 0.7262, 0.3754, 0.6991, 0.3597, 0.1639, 0.3384, 0.1344, 0.3167, 0.1362, 0.3157, 0.165, 0.3359, 0.165, 0.3359, 0.1362, 0.3157, 0.1379, 0.3147, 0.1662, 0.3335, 0.1662, 0.3335, 0.1379, 0.3147, 0.1414, 0.3126, 0.1686, 0.3284, 0.1686, 0.3284, 0.1414, 0.3126, 0.1531, 0.3125, 0.1806, 0.3284, 0.1806, 0.3284, 0.1531, 0.3125, 0.159, 0.3127, 0.1862, 0.3284, 0.1862, 0.3284, 0.159, 0.3127, 0.1652, 0.3127, 0.1924, 0.3284, 0.7835, 0.3688, 0.8123, 0.3526, 0.8103, 0.3505, 0.7819, 0.3665, 0.7819, 0.3665, 0.8103, 0.3505, 0.8084, 0.3484, 0.7804, 0.3644, 0.7804, 0.3644, 0.8084, 0.3484, 0.8043, 0.344, 0.7771, 0.3597, 0.7771, 0.3597, 0.8043, 0.344, 0.7924, 0.344, 0.7654, 0.3596, 0.7654, 0.3596, 0.7924, 0.344, 0.7867, 0.344, 0.7595, 0.3597, 0.7595, 0.3597, 0.7867, 0.344, 0.7805, 0.344, 0.7533, 0.3597, 0.342, 0.3346, 0.3123, 0.3526, 0.3103, 0.3505, 0.3394, 0.3331, 0.3394, 0.3331, 0.3103, 0.3505, 0.3084, 0.3484, 0.3369, 0.3316, 0.3369, 0.3316, 0.3084, 0.3484, 0.3043, 0.344, 0.3314, 0.3284, 0.3314, 0.3284, 0.3043, 0.344, 0.3162, 0.344, 0.3434, 0.3283, 0.3434, 0.3283, 0.3162, 0.344, 0.3219, 0.344, 0.3491, 0.3283, 0.3491, 0.3283, 0.3219, 0.344, 0.3281, 0.344, 0.3552, 0.3284, 0.8696, 0.2804, 0.87, 0.2474, 0.8671, 0.248, 0.8668, 0.2806, 0.8668, 0.2806, 0.8671, 0.248, 0.8644, 0.2487, 0.8642, 0.2809, 0.8642, 0.2809, 0.8644, 0.2487, 0.8586, 0.25, 0.8586, 0.2813, 0.8586, 0.2813, 0.8586, 0.25, 0.8467, 0.25, 0.8467, 0.2812, 0.8467, 0.2812, 0.8467, 0.25, 0.8409, 0.25, 0.8409, 0.2813, 0.8409, 0.2813, 0.8409, 0.25, 0.8348, 0.25, 0.8348, 0.2813, 0.3693, 0.2127, 0.37, 0.2474, 0.3671, 0.248, 0.3667, 0.2141, 0.3667, 0.2141, 0.3671, 0.248, 0.3644, 0.2487, 0.3641, 0.2156, 0.3641, 0.2156, 0.3644, 0.2487, 0.3586, 0.25, 0.3586, 0.2187, 0.3586, 0.2187, 0.3586, 0.25, 0.3705, 0.25, 0.3705, 0.2185, 0.3705, 0.2185, 0.3705, 0.25, 0.3762, 0.25, 0.3762, 0.2186, 0.3762, 0.2186, 0.3762, 0.25, 0.3824, 0.25, 0.3824, 0.2187, 0.8361, 0.1616, 0.8077, 0.1447, 0.8069, 0.1476, 0.835, 0.1641, 0.835, 0.1641, 0.8069, 0.1476, 0.806, 0.1502, 0.8338, 0.1665, 0.8338, 0.1665, 0.806, 0.1502, 0.8043, 0.156, 0.8314, 0.1716, 0.8314, 0.1716, 0.8043, 0.156, 0.7924, 0.156, 0.8194, 0.1716, 0.8194, 0.1716, 0.7924, 0.156, 0.7867, 0.156, 0.8138, 0.1716, 0.8138, 0.1716, 0.7867, 0.156, 0.7805, 0.156, 0.8076, 0.1716, 0.2773, 0.128, 0.3077, 0.1447, 0.3069, 0.1476, 0.2773, 0.131, 0.2773, 0.131, 0.3069, 0.1476, 0.306, 0.1502, 0.2772, 0.1339, 0.2772, 0.1339, 0.306, 0.1502, 0.3043, 0.156, 0.2771, 0.1403, 0.2771, 0.1403, 0.3043, 0.156, 0.3162, 0.156, 0.2889, 0.1402, 0.2889, 0.1402, 0.3162, 0.156, 0.3219, 0.156, 0.2948, 0.1403, 0.2948, 0.1403, 0.3219, 0.156, 0.3281, 0.156, 0.3009, 0.1403, 0.7165, 0.1312, 0.6877, 0.1474, 0.6897, 0.1495, 0.7181, 0.1335, 0.7181, 0.1335, 0.6897, 0.1495, 0.6916, 0.1516, 0.7196, 0.1356, 0.7196, 0.1356, 0.6916, 0.1516, 0.6957, 0.156, 0.7229, 0.1403, 0.7229, 0.1403, 0.6957, 0.156, 0.6838, 0.156, 0.7108, 0.1404, 0.7108, 0.1404, 0.6838, 0.156, 0.6781, 0.156, 0.7052, 0.1403, 0.7052, 0.1403, 0.6781, 0.156, 0.6719, 0.156, 0.6991, 0.1403, 0.158, 0.1654, 0.1877, 0.1474, 0.1897, 0.1495, 0.1606, 0.1669, 0.1606, 0.1669, 0.1897, 0.1495, 0.1916, 0.1516, 0.1631, 0.1684, 0.1631, 0.1684, 0.1916, 0.1516, 0.1957, 0.156, 0.1686, 0.1716, 0.1686, 0.1716, 0.1957, 0.156, 0.2076, 0.156, 0.1804, 0.1717, 0.1804, 0.1717, 0.2076, 0.156, 0.2133, 0.156, 0.1862, 0.1717, 0.1862, 0.1717, 0.2133, 0.156, 0.2195, 0.156, 0.1924, 0.1716, 0.6304, 0.2196, 0.63, 0.2526, 0.6329, 0.252, 0.6332, 0.2194, 0.6332, 0.2194, 0.6329, 0.252, 0.6356, 0.2513, 0.6358, 0.2191, 0.6358, 0.2191, 0.6356, 0.2513, 0.6414, 0.25, 0.6414, 0.2187, 0.6414, 0.2187, 0.6414, 0.25, 0.6295, 0.25, 0.6295, 0.2188, 0.6295, 0.2188, 0.6295, 0.25, 0.6238, 0.25, 0.6238, 0.2187, 0.6238, 0.2187, 0.6238, 0.25, 0.6176, 0.25, 0.6176, 0.2187, 0.1307, 0.2873, 0.13, 0.2526, 0.1329, 0.252, 0.1333, 0.2859, 0.1333, 0.2859, 0.1329, 0.252, 0.1356, 0.2513, 0.1359, 0.2844, 0.1359, 0.2844, 0.1356, 0.2513, 0.1414, 0.25, 0.1414, 0.2813, 0.1414, 0.2813, 0.1414, 0.25, 0.1533, 0.25, 0.1533, 0.2815, 0.1533, 0.2815, 0.1533, 0.25, 0.1591, 0.25, 0.1591, 0.2814, 0.1591, 0.2814, 0.1591, 0.25, 0.1652, 0.25, 0.1652, 0.2813, 0.6639, 0.3384, 0.6923, 0.3553, 0.6931, 0.3524, 0.665, 0.3359, 0.665, 0.3359, 0.6931, 0.3524, 0.694, 0.3498, 0.6662, 0.3335, 0.6662, 0.3335, 0.694, 0.3498, 0.6957, 0.344, 0.6686, 0.3284, 0.6686, 0.3284, 0.6957, 0.344, 0.6838, 0.344, 0.6568, 0.3284, 0.6568, 0.3284, 0.6838, 0.344, 0.6781, 0.344, 0.651, 0.3284, 0.651, 0.3284, 0.6781, 0.344, 0.6719, 0.344, 0.6448, 0.3284, 0.2227, 0.372, 0.1923, 0.3553, 0.1931, 0.3524, 0.2227, 0.369, 0.2227, 0.369, 0.1931, 0.3524, 0.194, 0.3498, 0.2228, 0.3661, 0.2228, 0.3661, 0.194, 0.3498, 0.1957, 0.344, 0.2229, 0.3597, 0.2229, 0.3597, 0.1957, 0.344, 0.2076, 0.344, 0.2349, 0.3598, 0.2349, 0.3598, 0.2076, 0.344, 0.2133, 0.344, 0.2405, 0.3597, 0.2405, 0.3597, 0.2133, 0.344, 0.2195, 0.344, 0.2467, 0.3597, 0.8123, 0.3526, 0.842, 0.3346, 0.8394, 0.3331, 0.8103, 0.3505, 0.8103, 0.3505, 0.8394, 0.3331, 0.8369, 0.3316, 0.8084, 0.3484, 0.8084, 0.3484, 0.8369, 0.3316, 0.8314, 0.3284, 0.8043, 0.344, 0.8043, 0.344, 0.8314, 0.3284, 0.8196, 0.3283, 0.7924, 0.344, 0.7924, 0.344, 0.8196, 0.3283, 0.8138, 0.3283, 0.7867, 0.344, 0.7867, 0.344, 0.8138, 0.3283, 0.8076, 0.3284, 0.7805, 0.344, 0.3123, 0.3526, 0.2835, 0.3688, 0.2819, 0.3665, 0.3103, 0.3505, 0.3103, 0.3505, 0.2819, 0.3665, 0.2804, 0.3644, 0.3084, 0.3484, 0.3084, 0.3484, 0.2804, 0.3644, 0.2771, 0.3597, 0.3043, 0.344, 0.3043, 0.344, 0.2771, 0.3597, 0.2892, 0.3596, 0.3162, 0.344, 0.3162, 0.344, 0.2892, 0.3596, 0.2948, 0.3597, 0.3219, 0.344, 0.3219, 0.344, 0.2948, 0.3597, 0.3009, 0.3597, 0.3281, 0.344, 0.87, 0.2474, 0.8693, 0.2127, 0.8667, 0.2141, 0.8671, 0.248, 0.8671, 0.248, 0.8667, 0.2141, 0.8641, 0.2156, 0.8644, 0.2487, 0.8644, 0.2487, 0.8641, 0.2156, 0.8586, 0.2187, 0.8586, 0.25, 0.8586, 0.25, 0.8586, 0.2187, 0.8467, 0.2185, 0.8467, 0.25, 0.8467, 0.25, 0.8467, 0.2185, 0.8409, 0.2186, 0.8409, 0.25, 0.8409, 0.25, 0.8409, 0.2186, 0.8348, 0.2187, 0.8348, 0.25, 0.37, 0.2474, 0.3696, 0.2804, 0.3668, 0.2806, 0.3671, 0.248, 0.3671, 0.248, 0.3668, 0.2806, 0.3642, 0.2809, 0.3644, 0.2487, 0.3644, 0.2487, 0.3642, 0.2809, 0.3586, 0.2813, 0.3586, 0.25, 0.3586, 0.25, 0.3586, 0.2813, 0.3705, 0.2812, 0.3705, 0.25, 0.3705, 0.25, 0.3705, 0.2812, 0.3762, 0.2813, 0.3762, 0.25, 0.3762, 0.25, 0.3762, 0.2813, 0.3824, 0.2813, 0.3824, 0.25, 0.8077, 0.1447, 0.7773, 0.128, 0.7773, 0.131, 0.8069, 0.1476, 0.8069, 0.1476, 0.7773, 0.131, 0.7772, 0.1339, 0.806, 0.1502, 0.806, 0.1502, 0.7772, 0.1339, 0.7771, 0.1403, 0.8043, 0.156, 0.8043, 0.156, 0.7771, 0.1403, 0.7651, 0.1402, 0.7924, 0.156, 0.7924, 0.156, 0.7651, 0.1402, 0.7595, 0.1403, 0.7867, 0.156, 0.7867, 0.156, 0.7595, 0.1403, 0.7533, 0.1403, 0.7805, 0.156, 0.3077, 0.1447, 0.3361, 0.1616, 0.335, 0.1641, 0.3069, 0.1476, 0.3069, 0.1476, 0.335, 0.1641, 0.3338, 0.1665, 0.306, 0.1502, 0.306, 0.1502, 0.3338, 0.1665, 0.3314, 0.1716, 0.3043, 0.156, 0.3043, 0.156, 0.3314, 0.1716, 0.3432, 0.1716, 0.3162, 0.156, 0.3162, 0.156, 0.3432, 0.1716, 0.349, 0.1716, 0.3219, 0.156, 0.3219, 0.156, 0.349, 0.1716, 0.3552, 0.1716, 0.3281, 0.156, 0.6877, 0.1474, 0.658, 0.1654, 0.6606, 0.1669, 0.6897, 0.1495, 0.6897, 0.1495, 0.6606, 0.1669, 0.6631, 0.1684, 0.6916, 0.1516, 0.6916, 0.1516, 0.6631, 0.1684, 0.6686, 0.1716, 0.6957, 0.156, 0.6957, 0.156, 0.6686, 0.1716, 0.6566, 0.1717, 0.6838, 0.156, 0.6838, 0.156, 0.6566, 0.1717, 0.6509, 0.1717, 0.6781, 0.156, 0.6781, 0.156, 0.6509, 0.1717, 0.6448, 0.1716, 0.6719, 0.156, 0.1877, 0.1474, 0.2165, 0.1312, 0.2181, 0.1335, 0.1897, 0.1495, 0.1897, 0.1495, 0.2181, 0.1335, 0.2196, 0.1356, 0.1916, 0.1516, 0.1916, 0.1516, 0.2196, 0.1356, 0.2229, 0.1403, 0.1957, 0.156, 0.1957, 0.156, 0.2229, 0.1403, 0.2346, 0.1404, 0.2076, 0.156, 0.2076, 0.156, 0.2346, 0.1404, 0.2405, 0.1403, 0.2133, 0.156, 0.2133, 0.156, 0.2405, 0.1403, 0.2467, 0.1403, 0.2195, 0.156, 0.63, 0.2526, 0.6307, 0.2873, 0.6333, 0.2859, 0.6329, 0.252, 0.6329, 0.252, 0.6333, 0.2859, 0.6359, 0.2844, 0.6356, 0.2513, 0.6356, 0.2513, 0.6359, 0.2844, 0.6414, 0.2813, 0.6414, 0.25, 0.6414, 0.25, 0.6414, 0.2813, 0.6295, 0.2815, 0.6295, 0.25, 0.6295, 0.25, 0.6295, 0.2815, 0.6238, 0.2814, 0.6238, 0.25, 0.6238, 0.25, 0.6238, 0.2814, 0.6176, 0.2813, 0.6176, 0.25, 0.13, 0.2526, 0.1304, 0.2196, 0.1332, 0.2194, 0.1329, 0.252, 0.1329, 0.252, 0.1332, 0.2194, 0.1358, 0.2191, 0.1356, 0.2513, 0.1356, 0.2513, 0.1358, 0.2191, 0.1414, 0.2187, 0.1414, 0.25, 0.1414, 0.25, 0.1414, 0.2187, 0.1533, 0.2188, 0.1533, 0.25, 0.1533, 0.25, 0.1533, 0.2188, 0.1591, 0.2187, 0.1591, 0.25, 0.1591, 0.25, 0.1591, 0.2187, 0.1652, 0.2187, 0.1652, 0.25, 0.6923, 0.3553, 0.7227, 0.372, 0.7227, 0.369, 0.6931, 0.3524, 0.6931, 0.3524, 0.7227, 0.369, 0.7228, 0.3661, 0.694, 0.3498, 0.694, 0.3498, 0.7228, 0.3661, 0.7229, 0.3597, 0.6957, 0.344, 0.6957, 0.344, 0.7229, 0.3597, 0.7111, 0.3598, 0.6838, 0.344, 0.6838, 0.344, 0.7111, 0.3598, 0.7052, 0.3597, 0.6781, 0.344, 0.6781, 0.344, 0.7052, 0.3597, 0.6991, 0.3597, 0.6719, 0.344, 0.1923, 0.3553, 0.1639, 0.3384, 0.165, 0.3359, 0.1931, 0.3524, 0.1931, 0.3524, 0.165, 0.3359, 0.1662, 0.3335, 0.194, 0.3498, 0.194, 0.3498, 0.1662, 0.3335, 0.1686, 0.3284, 0.1957, 0.344, 0.1957, 0.344, 0.1686, 0.3284, 0.1806, 0.3284, 0.2076, 0.344, 0.2076, 0.344, 0.1806, 0.3284, 0.1862, 0.3284, 0.2133, 0.344, 0.2133, 0.344, 0.1862, 0.3284, 0.1924, 0.3284, 0.2195, 0.344, 0.75, 0.3835, 0.7835, 0.3688, 0.7819, 0.3665, 0.75, 0.3814, 0.75, 0.3814, 0.7819, 0.3665, 0.7804, 0.3644, 0.75, 0.3794, 0.75, 0.3794, 0.7804, 0.3644, 0.7771, 0.3597, 0.7499, 0.3753, 0.7499, 0.3753, 0.7771, 0.3597, 0.7654, 0.3596, 0.7379, 0.3755, 0.7379, 0.3755, 0.7654, 0.3596, 0.7595, 0.3597, 0.7323, 0.3754, 0.7323, 0.3754, 0.7595, 0.3597, 0.7533, 0.3597, 0.7262, 0.3754, 0.3656, 0.3167, 0.342, 0.3346, 0.3394, 0.3331, 0.3638, 0.3157, 0.3638, 0.3157, 0.3394, 0.3331, 0.3369, 0.3316, 0.3621, 0.3147, 0.3621, 0.3147, 0.3369, 0.3316, 0.3314, 0.3284, 0.3585, 0.3127, 0.3585, 0.3127, 0.3314, 0.3284, 0.3434, 0.3283, 0.3704, 0.3129, 0.3704, 0.3129, 0.3434, 0.3283, 0.3491, 0.3283, 0.3762, 0.3127, 0.3762, 0.3127, 0.3491, 0.3283, 0.3552, 0.3284, 0.3824, 0.3127, 0.8656, 0.3167, 0.8696, 0.2804, 0.8668, 0.2806, 0.8638, 0.3157, 0.8638, 0.3157, 0.8668, 0.2806, 0.8642, 0.2809, 0.8621, 0.3147, 0.8621, 0.3147, 0.8642, 0.2809, 0.8586, 0.2813, 0.8585, 0.3127, 0.8585, 0.3127, 0.8586, 0.2813, 0.8467, 0.2812, 0.8466, 0.3129, 0.8466, 0.3129, 0.8467, 0.2812, 0.8409, 0.2813, 0.8409, 0.3127, 0.8409, 0.3127, 0.8409, 0.2813, 0.8348, 0.2813, 0.8348, 0.3127, 0.3656, 0.1833, 0.3693, 0.2127, 0.3667, 0.2141, 0.3638, 0.1843, 0.3638, 0.1843, 0.3667, 0.2141, 0.3641, 0.2156, 0.3621, 0.1853, 0.3621, 0.1853, 0.3641, 0.2156, 0.3586, 0.2187, 0.3586, 0.1874, 0.3586, 0.1874, 0.3586, 0.2187, 0.3705, 0.2185, 0.3707, 0.1875, 0.3707, 0.1875, 0.3705, 0.2185, 0.3762, 0.2186, 0.3763, 0.1873, 0.3763, 0.1873, 0.3762, 0.2186, 0.3824, 0.2187, 0.3824, 0.1873, 0.8656, 0.1833, 0.8361, 0.1616, 0.835, 0.1641, 0.8638, 0.1843, 0.8638, 0.1843, 0.835, 0.1641, 0.8338, 0.1665, 0.8621, 0.1853, 0.8621, 0.1853, 0.8338, 0.1665, 0.8314, 0.1716, 0.8586, 0.1874, 0.8586, 0.1874, 0.8314, 0.1716, 0.8194, 0.1716, 0.8469, 0.1875, 0.8469, 0.1875, 0.8194, 0.1716, 0.8138, 0.1716, 0.841, 0.1873, 0.841, 0.1873, 0.8138, 0.1716, 0.8076, 0.1716, 0.8348, 0.1873, 0.25, 0.1165, 0.2773, 0.128, 0.2773, 0.131, 0.25, 0.1186, 0.25, 0.1186, 0.2773, 0.131, 0.2772, 0.1339, 0.25, 0.1206, 0.25, 0.1206, 0.2772, 0.1339, 0.2771, 0.1403, 0.2501, 0.1247, 0.2501, 0.1247, 0.2771, 0.1403, 0.2889, 0.1402, 0.2621, 0.1245, 0.2621, 0.1245, 0.2889, 0.1402, 0.2948, 0.1403, 0.2677, 0.1246, 0.2677, 0.1246, 0.2948, 0.1403, 0.3009, 0.1403, 0.2738, 0.1246, 0.75, 0.1165, 0.7165, 0.1312, 0.7181, 0.1335, 0.75, 0.1186, 0.75, 0.1186, 0.7181, 0.1335, 0.7196, 0.1356, 0.75, 0.1206, 0.75, 0.1206, 0.7196, 0.1356, 0.7229, 0.1403, 0.7501, 0.1247, 0.7501, 0.1247, 0.7229, 0.1403, 0.7108, 0.1404, 0.7383, 0.1245, 0.7383, 0.1245, 0.7108, 0.1404, 0.7052, 0.1403, 0.7324, 0.1246, 0.7324, 0.1246, 0.7052, 0.1403, 0.6991, 0.1403, 0.7262, 0.1246, 0.1344, 0.1833, 0.158, 0.1654, 0.1606, 0.1669, 0.1362, 0.1843, 0.1362, 0.1843, 0.1606, 0.1669, 0.1631, 0.1684, 0.1379, 0.1853, 0.1379, 0.1853, 0.1631, 0.1684, 0.1686, 0.1716, 0.1415, 0.1873, 0.1415, 0.1873, 0.1686, 0.1716, 0.1804, 0.1717, 0.1534, 0.1871, 0.1534, 0.1871, 0.1804, 0.1717, 0.1862, 0.1717, 0.1591, 0.1873, 0.1591, 0.1873, 0.1862, 0.1717, 0.1924, 0.1716, 0.1652, 0.1873, 0.6344, 0.1833, 0.6304, 0.2196, 0.6332, 0.2194, 0.6362, 0.1843, 0.6362, 0.1843, 0.6332, 0.2194, 0.6358, 0.2191, 0.6379, 0.1853, 0.6379, 0.1853, 0.6358, 0.2191, 0.6414, 0.2187, 0.6415, 0.1873, 0.6415, 0.1873, 0.6414, 0.2187, 0.6295, 0.2188, 0.6296, 0.1871, 0.6296, 0.1871, 0.6295, 0.2188, 0.6238, 0.2187, 0.6238, 0.1873, 0.6238, 0.1873, 0.6238, 0.2187, 0.6176, 0.2187, 0.6176, 0.1873, 0.1344, 0.3167, 0.1307, 0.2873, 0.1333, 0.2859, 0.1362, 0.3157, 0.1362, 0.3157, 0.1333, 0.2859, 0.1359, 0.2844, 0.1379, 0.3147, 0.1379, 0.3147, 0.1359, 0.2844, 0.1414, 0.2813, 0.1414, 0.3126, 0.1414, 0.3126, 0.1414, 0.2813, 0.1533, 0.2815, 0.1531, 0.3125, 0.1531, 0.3125, 0.1533, 0.2815, 0.1591, 0.2814, 0.159, 0.3127, 0.159, 0.3127, 0.1591, 0.2814, 0.1652, 0.2813, 0.1652, 0.3127, 0.6344, 0.3167, 0.6639, 0.3384, 0.665, 0.3359, 0.6362, 0.3157, 0.6362, 0.3157, 0.665, 0.3359, 0.6662, 0.3335, 0.6379, 0.3147, 0.6379, 0.3147, 0.6662, 0.3335, 0.6686, 0.3284, 0.6414, 0.3126, 0.6414, 0.3126, 0.6686, 0.3284, 0.6568, 0.3284, 0.6293, 0.3125, 0.6293, 0.3125, 0.6568, 0.3284, 0.651, 0.3284, 0.6237, 0.3127, 0.6237, 0.3127, 0.651, 0.3284, 0.6448, 0.3284, 0.6176, 0.3127, 0.25, 0.3835, 0.2227, 0.372, 0.2227, 0.369, 0.25, 0.3814, 0.25, 0.3814, 0.2227, 0.369, 0.2228, 0.3661, 0.25, 0.3794, 0.25, 0.3794, 0.2228, 0.3661, 0.2229, 0.3597, 0.2499, 0.3753, 0.2499, 0.3753, 0.2229, 0.3597, 0.2349, 0.3598, 0.2617, 0.3755, 0.2617, 0.3755, 0.2349, 0.3598, 0.2405, 0.3597, 0.2676, 0.3754, 0.2676, 0.3754, 0.2405, 0.3597, 0.2467, 0.3597, 0.2738, 0.3754, 0.2738, 0.3754, 0.2467, 0.3597, 0.6991, 0.3597, 0.7262, 0.3754])
me_x.use_mirror_z = True
me_x.update()
me_x_1 = bpy.data.meshes.new('立方体')
me_x_1.from_pydata([(-1.0, -1.0, -1.0), (-1.0, -1.0, 1.0), (-1.0, 1.0, -1.0), (-1.0, 1.0, 1.0), (1.0, -1.0, -1.0), (1.0, -1.0, 1.0), (1.0, 1.0, -1.0), (1.0, 1.0, 1.0)], [], [(0, 1, 3, 2), (2, 3, 7, 6), (6, 7, 5, 4), (4, 5, 1, 0), (2, 6, 4, 0), (7, 3, 1, 5)])
_uv = me_x_1.uv_layers.new(name='UV 贴图')
_uv.uv.foreach_set('vector', [0.375, 0.0, 0.625, 0.0, 0.625, 0.25, 0.375, 0.25, 0.375, 0.25, 0.625, 0.25, 0.625, 0.5, 0.375, 0.5, 0.375, 0.5, 0.625, 0.5, 0.625, 0.75, 0.375, 0.75, 0.375, 0.75, 0.625, 0.75, 0.625, 1.0, 0.375, 1.0, 0.125, 0.5, 0.375, 0.5, 0.375, 0.75, 0.125, 0.75, 0.625, 0.5, 0.875, 0.5, 0.875, 0.75, 0.625, 0.75])
me_x_1.update()
me_x_2 = bpy.data.meshes.new('平面')
me_x_2.from_pydata([(-1.0, -1.0, 0.0), (1.0, -1.0, 0.0), (-1.0, 1.0, 0.0), (1.0, 1.0, 0.0)], [], [(0, 1, 3, 2)])
_uv = me_x_2.uv_layers.new(name='UV 贴图')
_uv.uv.foreach_set('vector', [0.0, 0.0, 1.0, 0.0, 1.0, 1.0, 0.0, 1.0])
me_x_2.update()
me_001 = bpy.data.meshes.new('立方体.001')
me_001.from_pydata([(-1.0, -1.0, -1.0), (-1.0, -1.0, 1.0), (-1.0, 1.0, -1.0), (-1.0, 1.0, 1.0), (1.0, -1.0, -1.0), (1.0, -1.0, 1.0), (1.0, 1.0, -1.0), (1.0, 1.0, 1.0)], [], [(0, 1, 3, 2), (2, 3, 7, 6), (6, 7, 5, 4), (4, 5, 1, 0), (2, 6, 4, 0), (7, 3, 1, 5)])
_uv = me_001.uv_layers.new(name='UV 贴图')
_uv.uv.foreach_set('vector', [0.375, 0.0, 0.625, 0.0, 0.625, 0.25, 0.375, 0.25, 0.375, 0.25, 0.625, 0.25, 0.625, 0.5, 0.375, 0.5, 0.375, 0.5, 0.625, 0.5, 0.625, 0.75, 0.375, 0.75, 0.375, 0.75, 0.625, 0.75, 0.625, 1.0, 0.375, 1.0, 0.125, 0.5, 0.375, 0.5, 0.375, 0.75, 0.125, 0.75, 0.625, 0.5, 0.875, 0.5, 0.875, 0.75, 0.625, 0.75])
me_001.update()
me_001_1 = bpy.data.meshes.new('柱体.001')
me_001_1.from_pydata([(0.0, 0.68, -2.43), (0.0, 0.68, 2.43), (0.5889, 0.34, -2.43), (0.5889, 0.34, 2.43), (0.5889, -0.34, -2.43), (0.5889, -0.34, 2.43), (0.0, -0.68, -2.43), (0.0, -0.68, 2.43), (-0.5889, -0.34, -2.43), (-0.5889, -0.34, 2.43), (-0.5889, 0.34, -2.43), (-0.5889, 0.34, 2.43)], [], [(0, 1, 3, 2), (2, 3, 5, 4), (4, 5, 7, 6), (6, 7, 9, 8), (3, 1, 11, 9, 7, 5), (8, 9, 11, 10), (10, 11, 1, 0), (0, 2, 4, 6, 8, 10)])
_uv = me_001_1.uv_layers.new(name='UV 贴图')
_uv.uv.foreach_set('vector', [1.0, 0.5, 1.0, 1.0, 0.8333, 1.0, 0.8333, 0.5, 0.8333, 0.5, 0.8333, 1.0, 0.6667, 1.0, 0.6667, 0.5, 0.6667, 0.5, 0.6667, 1.0, 0.5, 1.0, 0.5, 0.5, 0.5, 0.5, 0.5, 1.0, 0.3333, 1.0, 0.3333, 0.5, 0.4578, 0.37, 0.25, 0.49, 0.04215, 0.37, 0.04215, 0.13, 0.25, 0.01, 0.4578, 0.13, 0.3333, 0.5, 0.3333, 1.0, 0.1667, 1.0, 0.1667, 0.5, 0.1667, 0.5, 0.1667, 1.0, -8.941e-08, 1.0, -8.941e-08, 0.5, 0.75, 0.49, 0.9578, 0.37, 0.9578, 0.13, 0.75, 0.01, 0.5422, 0.13, 0.5422, 0.37])
me_001_1.update()

# ---- objects
ob_light = bpy.data.objects.new('Light', light_light)
ob_camera = bpy.data.objects.new('Camera', cam_camera)
ob_x = bpy.data.objects.new('柱体', me_x)
ob_x_1 = bpy.data.objects.new('立方体', me_x_1)
ob_x_2 = bpy.data.objects.new('平面', me_x_2)
ob_001 = bpy.data.objects.new('立方体.001', me_001)
ob_001_1 = bpy.data.objects.new('柱体.001', me_001_1)

# ---- transforms, parenting, visibility, modifiers, constraints
ob_light.location = (4.076, 1.005, 5.904)
ob_light.rotation_euler = (0.6503, 0.05522, 1.866)
ob_light.lock_rotations_4d = False
ob_light.empty_display_type = 'ARROWS'
ob_light.color = (0.0, 0.0, 0.0, 0.0)
ob_light.lineart.crease_threshold = 0.0
ob_camera.location = (7.359, -6.926, 4.958)
ob_camera.rotation_euler = (1.109, 0.0, 0.8149)
ob_camera.lock_rotations_4d = False
ob_camera.empty_display_type = 'ARROWS'
ob_camera.color = (0.0, 0.0, 0.0, 0.0)
ob_camera.display_type = 'WIRE'
ob_camera.lineart.crease_threshold = 0.0
ob_x.location = (1.8, -2.571, 1.361)
ob_x.scale = (1.0, 1.0, 0.48)
ob_x.use_mesh_mirror_z = True
ob_x_1.location = (-3.438, 2.059, 0.2236)
_m = ob_x_1.modifiers.new('细分', 'SUBSURF')
ob_x_2.location = (-0.6961, 3.54, -0.1613)
ob_001.location = (-2.015, -2.698, 0.1422)
_m = ob_001.modifiers.new('布尔', 'BOOLEAN')
_m.object = ob_001_1
ob_001_1.location = (-2.154, -2.671, 0.4771)
ob_001_1.scale = (0.8375, 0.8375, 0.8375)

# ---- collection membership
col_collection.objects.link(ob_light)
col_collection.objects.link(ob_camera)
col_collection.objects.link(ob_x)
col_collection.objects.link(ob_x_1)
col_collection.objects.link(ob_x_2)
col_collection.objects.link(ob_001)
col_collection.objects.link(ob_001_1)

# ---- scene / render settings (as saved in the file)
scene.camera = ob_camera
scene.frame_start = 1; scene.frame_end = 250; scene.frame_set(135)
scene.render.engine = 'BLENDER_EEVEE_NEXT'
scene.cycles.sampling_pattern = 'TABULATED_SOBOL'
scene.view_settings.view_transform = 'Filmic'
bpy.context.view_layer.update()
